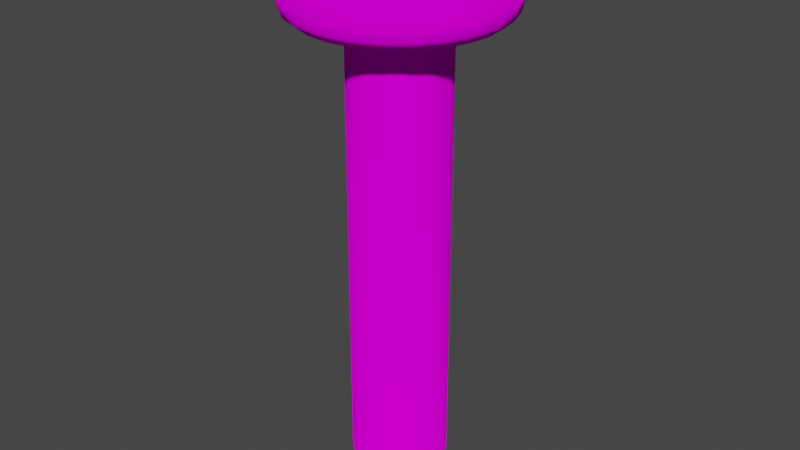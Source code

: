 # Source: Puller.blend  (saved by Blender 2.82.7; exported with 4.5.12 LTS)
import bpy
from mathutils import Matrix  # noqa: F401  (used for matrix-valued properties, if any)

bpy.ops.wm.read_factory_settings(use_empty=True)
scene = bpy.context.scene
scene.name = 'Scene'

# ---- collections
col_collection = bpy.data.collections.new('Collection'); scene.collection.children.link(col_collection)

# ---- images (referenced by path relative to the original .blend; pixels are not part of the script)
import os
ASSET_DIR = os.environ.get("B2B_ASSET_DIR", "")  # directory of the original .blend (textures are referenced by path, not embedded)
HERE = os.path.dirname(os.path.abspath(__file__))  # packed textures are extracted next to this script under _unpacked/

def load_image(name, relpath, width, height, colorspace="sRGB"):
    """Load a texture the original file referenced (path relative to the .blend, or extracted next to this script)."""
    p = next((c for c in (os.path.join(HERE, relpath), os.path.join(ASSET_DIR, relpath)) if relpath and os.path.exists(c)), "")
    if p:
        img = bpy.data.images.load(p, check_existing=True)
        img.name = name
    else:  # same state as the original file: an image datablock whose file is absent (Cycles renders it pink)
        img = bpy.data.images.new(name, width, height)
        img.source = "FILE"
        img.filepath = "//" + (relpath or name)
    img.colorspace_settings.name = colorspace
    return img
img_starwarspinball_png = load_image('StarWarsPinball.png', 'StarWarsPinball.png', 1024, 1024, 'sRGB')

# ---- materials (node trees are filled in below, after node groups)
mat_material_001 = bpy.data.materials.new('Material.001')
mat_material_001.use_transparent_shadow = False

# ---- material node trees
mat_material_001.use_nodes = True; mat_material_001.node_tree.nodes.clear()
_N = mat_material_001.node_tree.nodes; _L = mat_material_001.node_tree.links
n0 = _N.new('ShaderNodeOutputMaterial'); n0.name = 'Material Output'; n0.location = (300, 300)
n1 = _N.new('ShaderNodeBsdfDiffuse'); n1.name = 'Diffuse BSDF'; n1.location = (115, 298)
n1.inputs[1].default_value = 0.5
n2 = _N.new('ShaderNodeTexImage'); n2.name = 'Image Texture'; n2.location = (-176, 328)
n2.image = img_starwarspinball_png
n3 = _N.new('ShaderNodeTexCoord'); n3.name = 'Texture Coordinate'; n3.location = (-395, 329)
_L.new(n1.outputs[0], n0.inputs[0])
_L.new(n2.outputs[0], n1.inputs[0])
_L.new(n3.outputs[2], n2.inputs[0])
n0.is_active_output = True

# ---- world
world_world = bpy.data.worlds.new('World'); scene.world = world_world
world_world.use_nodes = True; world_world.node_tree.nodes.clear()
_N = world_world.node_tree.nodes; _L = world_world.node_tree.links
n0 = _N.new('ShaderNodeOutputWorld'); n0.name = 'World Output'; n0.location = (300, 300)
n1 = _N.new('ShaderNodeBackground'); n1.name = 'Background'; n1.location = (10, 300)
n1.inputs[0].default_value = (0.05088, 0.05088, 0.05088, 1.0)
_L.new(n1.outputs[0], n0.inputs[0])
n0.is_active_output = True
world_world.color = (0.05088, 0.05088, 0.05088)
world_world.use_sun_shadow = False
world_world.sun_shadow_jitter_overblur = 0.0

# ---- meshes
me_cylinder_002 = bpy.data.meshes.new('Cylinder.002')
me_cylinder_002.from_pydata([(-1.863e-09, 0.03948, -0.5), (0.0, 0.1, -0.44), (-9.313e-10, 0.06974, -0.492), (-2.328e-10, 0.09189, -0.47), (0.0, 0.1, 0.44), (0.0, 0.1598, 0.4907), (-5.821e-11, 0.108, 0.4687), (-5.821e-11, 0.1299, 0.4873), (0.01022, 0.03814, -0.5), (0.02588, 0.09659, -0.44), (0.01805, 0.06736, -0.492), (0.02378, 0.08876, -0.47), (0.04135, 0.1543, 0.4907), (0.02588, 0.09659, 0.44), (0.03362, 0.1255, 0.4873), (0.02795, 0.1043, 0.4687), (0.01974, 0.03419, -0.5), (0.05, 0.0866, -0.44), (0.03487, 0.0604, -0.492), (0.04595, 0.07958, -0.47), (0.07989, 0.1384, 0.4907), (0.05, 0.0866, 0.44), (0.06494, 0.1125, 0.4873), (0.054, 0.09354, 0.4687), (0.02792, 0.02792, -0.5), (0.07071, 0.07071, -0.44), (0.04931, 0.04931, -0.492), (0.06498, 0.06498, -0.47), (0.113, 0.113, 0.4907), (0.07071, 0.07071, 0.44), (0.09185, 0.09185, 0.4873), (0.07637, 0.07637, 0.4687), (0.03419, 0.01974, -0.5), (0.0866, 0.05, -0.44), (0.0604, 0.03487, -0.492), (0.07958, 0.04595, -0.47), (0.1384, 0.07989, 0.4907), (0.0866, 0.05, 0.44), (0.1125, 0.06494, 0.4873), (0.09354, 0.054, 0.4687), (0.03814, 0.01022, -0.5), (0.09659, 0.02588, -0.44), (0.06736, 0.01805, -0.492), (0.08876, 0.02378, -0.47), (0.1543, 0.04135, 0.4907), (0.09659, 0.02588, 0.44), (0.1255, 0.03362, 0.4873), (0.1043, 0.02795, 0.4687), (0.03948, -8.382e-09, -0.5), (0.1, 7.55e-09, -0.44), (0.06974, -3.492e-10, -0.492), (0.09189, 5.472e-09, -0.47), (0.1598, 1.206e-08, 0.4907), (0.1, 7.55e-09, 0.44), (0.1299, 9.895e-09, 0.4873), (0.108, 8.207e-09, 0.4687), (0.03814, -0.01022, -0.5), (0.09659, -0.02588, -0.44), (0.06736, -0.01805, -0.492), (0.08876, -0.02378, -0.47), (0.1543, -0.04135, 0.4907), (0.09659, -0.02588, 0.44), (0.1255, -0.03362, 0.4873), (0.1043, -0.02795, 0.4687), (0.03419, -0.01974, -0.5), (0.0866, -0.05, -0.44), (0.0604, -0.03487, -0.492), (0.07958, -0.04595, -0.47), (0.1384, -0.07989, 0.4907), (0.0866, -0.05, 0.44), (0.1125, -0.06494, 0.4873), (0.09354, -0.054, 0.4687), (0.02792, -0.02792, -0.5), (0.07071, -0.07071, -0.44), (0.04931, -0.04931, -0.492), (0.06498, -0.06498, -0.47), (0.113, -0.113, 0.4907), (0.07071, -0.07071, 0.44), (0.09185, -0.09185, 0.4873), (0.07637, -0.07637, 0.4687), (0.01974, -0.03419, -0.5), (0.05, -0.0866, -0.44), (0.03487, -0.0604, -0.492), (0.04595, -0.07958, -0.47), (0.07989, -0.1384, 0.4907), (0.05, -0.0866, 0.44), (0.06494, -0.1125, 0.4873), (0.054, -0.09354, 0.4687), (0.01022, -0.03814, -0.5), (0.02588, -0.09659, -0.44), (0.01805, -0.06736, -0.492), (0.02378, -0.08876, -0.47), (0.04135, -0.1543, 0.4907), (0.02588, -0.09659, 0.44), (0.03362, -0.1255, 0.4873), (0.02795, -0.1043, 0.4687), (1.583e-08, -0.03948, -0.5), (3.894e-08, -0.1, -0.44), (2.742e-08, -0.06974, -0.492), (3.586e-08, -0.09189, -0.47), (6.222e-08, -0.1598, 0.4907), (3.894e-08, -0.1, 0.44), (5.058e-08, -0.1299, 0.4873), (4.197e-08, -0.108, 0.4687), (-0.01022, -0.03814, -0.5), (-0.02588, -0.09659, -0.44), (-0.01805, -0.06736, -0.492), (-0.02378, -0.08876, -0.47), (-0.04135, -0.1543, 0.4907), (-0.02588, -0.09659, 0.44), (-0.03362, -0.1255, 0.4873), (-0.02795, -0.1043, 0.4687), (-0.01974, -0.03419, -0.5), (-0.05, -0.0866, -0.44), (-0.03487, -0.0604, -0.492), (-0.04595, -0.07958, -0.47), (-0.07989, -0.1384, 0.4907), (-0.05, -0.0866, 0.44), (-0.06494, -0.1125, 0.4873), (-0.054, -0.09354, 0.4687), (-0.02792, -0.02792, -0.5), (-0.07071, -0.07071, -0.44), (-0.04931, -0.04931, -0.492), (-0.06498, -0.06498, -0.47), (-0.113, -0.113, 0.4907), (-0.07071, -0.07071, 0.44), (-0.09185, -0.09185, 0.4873), (-0.07637, -0.07637, 0.4687), (-0.03419, -0.01974, -0.5), (-0.0866, -0.05, -0.44), (-0.0604, -0.03487, -0.492), (-0.07958, -0.04595, -0.47), (-0.1384, -0.07989, 0.4907), (-0.0866, -0.05, 0.44), (-0.1125, -0.06494, 0.4873), (-0.09354, -0.054, 0.4687), (-0.03814, -0.01022, -0.5), (-0.09659, -0.02588, -0.44), (-0.06736, -0.01805, -0.492), (-0.08876, -0.02378, -0.47), (-0.1543, -0.04135, 0.4907), (-0.09659, -0.02588, 0.44), (-0.1255, -0.03362, 0.4873), (-0.1043, -0.02795, 0.4687), (-0.03948, -6.519e-09, -0.5), (-0.1, -4.649e-08, -0.44), (-0.06974, -2.648e-08, -0.492), (-0.09189, -4.104e-08, -0.47), (-0.1598, -7.428e-08, 0.4907), (-0.1, -4.649e-08, 0.44), (-0.1299, -6.03e-08, 0.4873), (-0.108, -5.018e-08, 0.4687), (-0.03814, 0.01022, -0.5), (-0.09659, 0.02588, -0.44), (-0.06736, 0.01805, -0.492), (-0.08876, 0.02378, -0.47), (-0.1543, 0.04135, 0.4907), (-0.09659, 0.02588, 0.44), (-0.1255, 0.03362, 0.4873), (-0.1043, 0.02795, 0.4687), (-0.03419, 0.01974, -0.5), (-0.0866, 0.05, -0.44), (-0.0604, 0.03487, -0.492), (-0.07958, 0.04595, -0.47), (-0.1384, 0.07989, 0.4907), (-0.0866, 0.05, 0.44), (-0.1125, 0.06494, 0.4873), (-0.09354, 0.054, 0.4687), (-0.02792, 0.02792, -0.5), (-0.07071, 0.07071, -0.44), (-0.04931, 0.04931, -0.492), (-0.06498, 0.06498, -0.47), (-0.113, 0.113, 0.4907), (-0.07071, 0.07071, 0.44), (-0.09185, 0.09185, 0.4873), (-0.07637, 0.07637, 0.4687), (-0.01974, 0.03419, -0.5), (-0.05, 0.0866, -0.44), (-0.03487, 0.0604, -0.492), (-0.04595, 0.07958, -0.47), (-0.07989, 0.1384, 0.4907), (-0.05, 0.0866, 0.44), (-0.06495, 0.1125, 0.4873), (-0.054, 0.09354, 0.4687), (-0.01022, 0.03814, -0.5), (-0.02588, 0.09659, -0.44), (-0.01805, 0.06736, -0.492), (-0.02378, 0.08876, -0.47), (-0.04135, 0.1543, 0.4907), (-0.02588, 0.09659, 0.44), (-0.03362, 0.1255, 0.4873), (-0.02795, 0.1043, 0.4687), (0.0571, 0.2131, 0.5412), (0.04163, 0.1553, 0.4905), (0.05502, 0.2054, 0.5124), (0.04936, 0.1842, 0.4939), (0.0, 0.1608, 0.4905), (3.142e-09, 0.2206, 0.5412), (5.239e-10, 0.1907, 0.4939), (1.63e-09, 0.2126, 0.5124), (0.1103, 0.1911, 0.5412), (0.08041, 0.1393, 0.4905), (0.1063, 0.1841, 0.5124), (0.09536, 0.1652, 0.4939), (0.156, 0.156, 0.5412), (0.1137, 0.1137, 0.4905), (0.1503, 0.1503, 0.5124), (0.1349, 0.1349, 0.4939), (0.1911, 0.1103, 0.5412), (0.1393, 0.08041, 0.4905), (0.1841, 0.1063, 0.5124), (0.1652, 0.09536, 0.4939), (0.2131, 0.0571, 0.5412), (0.1553, 0.04163, 0.4905), (0.2054, 0.05502, 0.5124), (0.1842, 0.04936, 0.4939), (0.2206, 1.666e-08, 0.5412), (0.1608, 1.214e-08, 0.4905), (0.2126, 1.601e-08, 0.5124), (0.1907, 1.432e-08, 0.4939), (0.2131, -0.0571, 0.5412), (0.1553, -0.04163, 0.4905), (0.2054, -0.05502, 0.5124), (0.1842, -0.04936, 0.4939), (0.1911, -0.1103, 0.5412), (0.1393, -0.08041, 0.4905), (0.1841, -0.1063, 0.5124), (0.1652, -0.09536, 0.4939), (0.156, -0.156, 0.5412), (0.1137, -0.1137, 0.4905), (0.1503, -0.1503, 0.5124), (0.1349, -0.1349, 0.4939), (0.1103, -0.1911, 0.5412), (0.08041, -0.1393, 0.4905), (0.1063, -0.1841, 0.5124), (0.09536, -0.1652, 0.4939), (0.0571, -0.2131, 0.5412), (0.04163, -0.1553, 0.4905), (0.05502, -0.2054, 0.5124), (0.04936, -0.1842, 0.4939), (8.905e-08, -0.2206, 0.5412), (6.263e-08, -0.1608, 0.4905), (8.434e-08, -0.2126, 0.5124), (7.468e-08, -0.1907, 0.4939), (-0.0571, -0.2131, 0.5412), (-0.04163, -0.1553, 0.4905), (-0.05502, -0.2054, 0.5124), (-0.04936, -0.1842, 0.4939), (-0.1103, -0.1911, 0.5412), (-0.08041, -0.1393, 0.4905), (-0.1063, -0.1841, 0.5124), (-0.09536, -0.1652, 0.4939), (-0.156, -0.156, 0.5412), (-0.1137, -0.1137, 0.4905), (-0.1503, -0.1503, 0.5124), (-0.1349, -0.1349, 0.4939), (-0.1911, -0.1103, 0.5412), (-0.1393, -0.08041, 0.4905), (-0.1841, -0.1063, 0.5124), (-0.1652, -0.09536, 0.4939), (-0.2131, -0.0571, 0.5412), (-0.1553, -0.04163, 0.4905), (-0.2054, -0.05502, 0.5124), (-0.1842, -0.04936, 0.4939), (-0.2206, -1.026e-07, 0.5412), (-0.1608, -7.477e-08, 0.4905), (-0.2126, -9.878e-08, 0.5124), (-0.1907, -8.865e-08, 0.4939), (-0.2131, 0.0571, 0.5412), (-0.1553, 0.04163, 0.4905), (-0.2054, 0.05502, 0.5124), (-0.1842, 0.04936, 0.4939), (-0.1911, 0.1103, 0.5412), (-0.1393, 0.08041, 0.4905), (-0.1841, 0.1063, 0.5124), (-0.1652, 0.09536, 0.4939), (-0.156, 0.156, 0.5412), (-0.1137, 0.1137, 0.4905), (-0.1503, 0.1503, 0.5124), (-0.1349, 0.1349, 0.4939), (-0.1103, 0.1911, 0.5412), (-0.08041, 0.1393, 0.4905), (-0.1063, 0.1841, 0.5124), (-0.09536, 0.1652, 0.4939), (-0.0571, 0.2131, 0.5412), (-0.04163, 0.1553, 0.4905), (-0.05502, 0.2054, 0.5124), (-0.04936, 0.1842, 0.4939), (0.04143, 0.1546, 0.6632), (0.0571, 0.2131, 0.6032), (0.04927, 0.1839, 0.6552), (0.055, 0.2053, 0.6332), (6.392e-09, 0.2206, 0.6032), (2.049e-08, 0.1601, 0.6632), (9.546e-09, 0.2125, 0.6332), (1.461e-08, 0.1903, 0.6552), (0.08004, 0.1386, 0.6632), (0.1103, 0.1911, 0.6032), (0.09517, 0.1648, 0.6552), (0.1062, 0.184, 0.6332), (0.1132, 0.1132, 0.6632), (0.156, 0.156, 0.6032), (0.1346, 0.1346, 0.6552), (0.1503, 0.1503, 0.6332), (0.1386, 0.08004, 0.6632), (0.1911, 0.1103, 0.6032), (0.1648, 0.09517, 0.6552), (0.184, 0.1062, 0.6332), (0.1546, 0.04143, 0.6632), (0.2131, 0.0571, 0.6032), (0.1839, 0.04927, 0.6552), (0.2053, 0.055, 0.6332), (0.1601, 2.794e-09, 0.6632), (0.2206, 1.666e-08, 0.6032), (0.1903, 9.721e-09, 0.6552), (0.2125, 1.484e-08, 0.6332), (0.1546, -0.04143, 0.6632), (0.2131, -0.0571, 0.6032), (0.1839, -0.04927, 0.6552), (0.2053, -0.055, 0.6332), (0.1386, -0.08004, 0.6632), (0.1911, -0.1103, 0.6032), (0.1648, -0.09517, 0.6552), (0.184, -0.1062, 0.6332), (0.1132, -0.1132, 0.6632), (0.156, -0.156, 0.6032), (0.1346, -0.1346, 0.6552), (0.1503, -0.1503, 0.6332), (0.08004, -0.1386, 0.6632), (0.1103, -0.1911, 0.6032), (0.09517, -0.1648, 0.6552), (0.1062, -0.184, 0.6332), (0.04143, -0.1546, 0.6632), (0.0571, -0.2131, 0.6032), (0.04927, -0.1839, 0.6552), (0.055, -0.2053, 0.6332), (4.75e-08, -0.1601, 0.6632), (9.23e-08, -0.2206, 0.6032), (7.107e-08, -0.1903, 0.6552), (8.743e-08, -0.2125, 0.6332), (-0.04143, -0.1546, 0.6632), (-0.0571, -0.2131, 0.6032), (-0.04927, -0.1839, 0.6552), (-0.055, -0.2053, 0.6332), (-0.08004, -0.1386, 0.6632), (-0.1103, -0.1911, 0.6032), (-0.09517, -0.1648, 0.6552), (-0.1062, -0.184, 0.6332), (-0.1132, -0.1132, 0.6632), (-0.156, -0.156, 0.6032), (-0.1346, -0.1346, 0.6552), (-0.1503, -0.1503, 0.6332), (-0.1386, -0.08004, 0.6632), (-0.1911, -0.1103, 0.6032), (-0.1648, -0.09517, 0.6552), (-0.184, -0.1062, 0.6332), (-0.1546, -0.04143, 0.6632), (-0.2131, -0.0571, 0.6032), (-0.1839, -0.04927, 0.6552), (-0.2053, -0.055, 0.6332), (-0.1601, -8.009e-08, 0.6632), (-0.2206, -1.026e-07, 0.6032), (-0.1903, -9.139e-08, 0.6552), (-0.2125, -9.965e-08, 0.6332), (-0.1546, 0.04143, 0.6632), (-0.2131, 0.0571, 0.6032), (-0.1839, 0.04927, 0.6552), (-0.2053, 0.055, 0.6332), (-0.1386, 0.08004, 0.6632), (-0.1911, 0.1103, 0.6032), (-0.1648, 0.09517, 0.6552), (-0.184, 0.1062, 0.6332), (-0.1132, 0.1132, 0.6632), (-0.156, 0.156, 0.6032), (-0.1346, 0.1346, 0.6552), (-0.1503, 0.1503, 0.6332), (-0.08005, 0.1386, 0.6632), (-0.1103, 0.1911, 0.6032), (-0.09517, 0.1648, 0.6552), (-0.1063, 0.184, 0.6332), (-0.04143, 0.1546, 0.6632), (-0.0571, 0.2131, 0.6032), (-0.04927, 0.1839, 0.6552), (-0.055, 0.2053, 0.6332)], [], [(189, 1, 185), (12, 201, 20), (20, 205, 28), (36, 205, 209), (36, 213, 44), (52, 213, 217), (52, 221, 60), (60, 225, 68), (68, 229, 76), (76, 233, 84), (84, 237, 92), (100, 237, 241), (108, 241, 245), (116, 245, 249), (116, 253, 124), (132, 253, 257), (132, 261, 140), (140, 265, 148), (148, 269, 156), (164, 269, 273), (172, 273, 277), (180, 277, 281), (77, 81, 73), (180, 285, 188), (5, 193, 12), (4, 9, 1), (220, 321, 224), (117, 121, 113), (157, 161, 153), (13, 17, 9), (21, 25, 17), (61, 65, 57), (101, 105, 97), (141, 145, 137), (181, 185, 177), (45, 49, 41), (85, 89, 81), (125, 129, 121), (165, 169, 161), (29, 33, 25), (69, 73, 65), (188, 196, 5), (109, 113, 105), (149, 153, 145), (192, 292, 289), (53, 57, 49), (93, 97, 89), (133, 137, 129), (173, 177, 169), (37, 41, 33), (280, 381, 284), (252, 353, 256), (224, 325, 228), (312, 296, 360), (200, 289, 297), (256, 357, 260), (228, 329, 232), (200, 301, 204), (284, 292, 197), (260, 361, 264), (232, 333, 236), (204, 305, 208), (264, 365, 268), (236, 337, 240), (208, 309, 212), (268, 369, 272), (240, 341, 244), (212, 313, 216), (272, 373, 276), (244, 345, 248), (216, 317, 220), (276, 377, 280), (248, 349, 252), (9, 3, 1), (3, 10, 2), (10, 0, 2), (13, 6, 15), (15, 7, 14), (14, 5, 12), (17, 11, 9), (19, 10, 11), (18, 8, 10), (13, 23, 21), (15, 22, 23), (22, 12, 20), (25, 19, 17), (27, 18, 19), (26, 16, 18), (29, 23, 31), (31, 22, 30), (22, 28, 30), (33, 27, 25), (35, 26, 27), (26, 32, 24), (37, 31, 39), (39, 30, 38), (38, 28, 36), (41, 35, 33), (43, 34, 35), (42, 32, 34), (37, 47, 45), (39, 46, 47), (38, 44, 46), (49, 43, 41), (51, 42, 43), (50, 40, 42), (45, 55, 53), (55, 46, 54), (54, 44, 52), (57, 51, 49), (59, 50, 51), (58, 48, 50), (61, 55, 63), (63, 54, 62), (54, 60, 62), (65, 59, 57), (59, 66, 58), (66, 56, 58), (61, 71, 69), (63, 70, 71), (62, 68, 70), (73, 67, 65), (75, 66, 67), (74, 64, 66), (69, 79, 77), (71, 78, 79), (70, 76, 78), (81, 75, 73), (75, 82, 74), (74, 80, 72), (77, 87, 85), (87, 78, 86), (86, 76, 84), (89, 83, 81), (91, 82, 83), (90, 80, 82), (85, 95, 93), (87, 94, 95), (86, 92, 94), (97, 91, 89), (91, 98, 90), (98, 88, 90), (93, 103, 101), (103, 94, 102), (94, 100, 102), (97, 107, 99), (99, 106, 98), (98, 104, 96), (101, 111, 109), (111, 102, 110), (102, 108, 110), (113, 107, 105), (115, 106, 107), (114, 104, 106), (109, 119, 117), (111, 118, 119), (110, 116, 118), (121, 115, 113), (115, 122, 114), (114, 120, 112), (117, 127, 125), (127, 118, 126), (118, 124, 126), (129, 123, 121), (131, 122, 123), (130, 120, 122), (125, 135, 133), (127, 134, 135), (126, 132, 134), (137, 131, 129), (131, 138, 130), (138, 128, 130), (133, 143, 141), (135, 142, 143), (134, 140, 142), (145, 139, 137), (139, 146, 138), (146, 136, 138), (141, 151, 149), (151, 142, 150), (150, 140, 148), (153, 147, 145), (147, 154, 146), (154, 144, 146), (157, 151, 159), (159, 150, 158), (150, 156, 158), (161, 155, 153), (155, 162, 154), (162, 152, 154), (157, 167, 165), (159, 166, 167), (166, 156, 164), (169, 163, 161), (163, 170, 162), (162, 168, 160), (165, 175, 173), (167, 174, 175), (166, 172, 174), (177, 171, 169), (179, 170, 171), (178, 168, 170), (173, 183, 181), (183, 174, 182), (182, 172, 180), (185, 179, 177), (187, 178, 179), (186, 176, 178), (189, 183, 191), (191, 182, 190), (190, 180, 188), (1, 187, 185), (3, 186, 187), (2, 184, 186), (189, 6, 4), (191, 7, 6), (190, 5, 7), (196, 195, 193), (198, 194, 195), (199, 192, 194), (201, 195, 203), (203, 194, 202), (194, 200, 202), (201, 207, 205), (207, 202, 206), (202, 204, 206), (205, 211, 209), (207, 210, 211), (206, 208, 210), (209, 215, 213), (211, 214, 215), (210, 212, 214), (217, 215, 219), (215, 218, 219), (214, 216, 218), (217, 223, 221), (219, 222, 223), (218, 220, 222), (225, 223, 227), (223, 226, 227), (226, 220, 224), (225, 231, 229), (231, 226, 230), (226, 228, 230), (233, 231, 235), (235, 230, 234), (234, 228, 232), (233, 239, 237), (235, 238, 239), (234, 236, 238), (241, 239, 243), (243, 238, 242), (238, 240, 242), (245, 243, 247), (243, 246, 247), (242, 244, 246), (245, 251, 249), (247, 250, 251), (246, 248, 250), (249, 255, 253), (251, 254, 255), (250, 252, 254), (253, 259, 257), (259, 254, 258), (254, 256, 258), (257, 263, 261), (263, 258, 262), (258, 260, 262), (265, 263, 267), (267, 262, 266), (262, 264, 266), (265, 271, 269), (271, 266, 270), (266, 268, 270), (269, 275, 273), (271, 274, 275), (270, 272, 274), (277, 275, 279), (279, 274, 278), (274, 276, 278), (277, 283, 281), (283, 278, 282), (278, 280, 282), (281, 287, 285), (287, 282, 286), (282, 284, 286), (285, 198, 196), (287, 199, 198), (286, 197, 199), (292, 291, 289), (294, 290, 291), (295, 288, 290), (289, 299, 297), (291, 298, 299), (298, 288, 296), (297, 303, 301), (299, 302, 303), (298, 300, 302), (301, 307, 305), (307, 302, 306), (306, 300, 304), (305, 311, 309), (307, 310, 311), (306, 308, 310), (313, 311, 315), (315, 310, 314), (314, 308, 312), (317, 315, 319), (315, 318, 319), (314, 316, 318), (317, 323, 321), (319, 322, 323), (318, 320, 322), (325, 323, 327), (327, 322, 326), (326, 320, 324), (325, 331, 329), (327, 330, 331), (326, 328, 330), (329, 335, 333), (331, 334, 335), (330, 332, 334), (337, 335, 339), (339, 334, 338), (338, 332, 336), (337, 343, 341), (343, 338, 342), (338, 340, 342), (341, 347, 345), (347, 342, 346), (342, 344, 346), (345, 351, 349), (351, 346, 350), (346, 348, 350), (349, 355, 353), (355, 350, 354), (354, 348, 352), (353, 359, 357), (359, 354, 358), (358, 352, 356), (361, 359, 363), (363, 358, 362), (362, 356, 360), (365, 363, 367), (363, 366, 367), (362, 364, 366), (365, 371, 369), (367, 370, 371), (366, 368, 370), (369, 375, 373), (371, 374, 375), (370, 372, 374), (377, 375, 379), (375, 378, 379), (378, 372, 376), (377, 383, 381), (383, 378, 382), (382, 376, 380), (292, 383, 294), (294, 382, 295), (295, 380, 293), (56, 88, 120), (189, 4, 1), (12, 193, 201), (20, 201, 205), (36, 28, 205), (36, 209, 213), (52, 44, 213), (52, 217, 221), (60, 221, 225), (68, 225, 229), (76, 229, 233), (84, 233, 237), (100, 92, 237), (108, 100, 241), (116, 108, 245), (116, 249, 253), (132, 124, 253), (132, 257, 261), (140, 261, 265), (148, 265, 269), (164, 156, 269), (172, 164, 273), (180, 172, 277), (77, 85, 81), (180, 281, 285), (5, 196, 193), (4, 13, 9), (220, 317, 321), (117, 125, 121), (157, 165, 161), (13, 21, 17), (21, 29, 25), (61, 69, 65), (101, 109, 105), (141, 149, 145), (181, 189, 185), (45, 53, 49), (85, 93, 89), (125, 133, 129), (165, 173, 169), (29, 37, 33), (69, 77, 73), (188, 285, 196), (109, 117, 113), (149, 157, 153), (192, 197, 292), (53, 61, 57), (93, 101, 97), (133, 141, 137), (173, 181, 177), (37, 45, 41), (280, 377, 381), (252, 349, 353), (224, 321, 325), (296, 288, 293), (293, 380, 376), (376, 372, 368), (368, 364, 376), (364, 360, 376), (360, 356, 352), (352, 348, 344), (344, 340, 336), (336, 332, 328), (328, 324, 320), (320, 316, 312), (312, 308, 304), (304, 300, 296), (296, 293, 360), (293, 376, 360), (360, 352, 344), (344, 336, 328), (328, 320, 312), (312, 304, 296), (360, 344, 328), (328, 312, 360), (200, 192, 289), (256, 353, 357), (228, 325, 329), (200, 297, 301), (284, 381, 292), (260, 357, 361), (232, 329, 333), (204, 301, 305), (264, 361, 365), (236, 333, 337), (208, 305, 309), (268, 365, 369), (240, 337, 341), (212, 309, 313), (272, 369, 373), (244, 341, 345), (216, 313, 317), (276, 373, 377), (248, 345, 349), (9, 11, 3), (3, 11, 10), (10, 8, 0), (13, 4, 6), (15, 6, 7), (14, 7, 5), (17, 19, 11), (19, 18, 10), (18, 16, 8), (13, 15, 23), (15, 14, 22), (22, 14, 12), (25, 27, 19), (27, 26, 18), (26, 24, 16), (29, 21, 23), (31, 23, 22), (22, 20, 28), (33, 35, 27), (35, 34, 26), (26, 34, 32), (37, 29, 31), (39, 31, 30), (38, 30, 28), (41, 43, 35), (43, 42, 34), (42, 40, 32), (37, 39, 47), (39, 38, 46), (38, 36, 44), (49, 51, 43), (51, 50, 42), (50, 48, 40), (45, 47, 55), (55, 47, 46), (54, 46, 44), (57, 59, 51), (59, 58, 50), (58, 56, 48), (61, 53, 55), (63, 55, 54), (54, 52, 60), (65, 67, 59), (59, 67, 66), (66, 64, 56), (61, 63, 71), (63, 62, 70), (62, 60, 68), (73, 75, 67), (75, 74, 66), (74, 72, 64), (69, 71, 79), (71, 70, 78), (70, 68, 76), (81, 83, 75), (75, 83, 82), (74, 82, 80), (77, 79, 87), (87, 79, 78), (86, 78, 76), (89, 91, 83), (91, 90, 82), (90, 88, 80), (85, 87, 95), (87, 86, 94), (86, 84, 92), (97, 99, 91), (91, 99, 98), (98, 96, 88), (93, 95, 103), (103, 95, 94), (94, 92, 100), (97, 105, 107), (99, 107, 106), (98, 106, 104), (101, 103, 111), (111, 103, 102), (102, 100, 108), (113, 115, 107), (115, 114, 106), (114, 112, 104), (109, 111, 119), (111, 110, 118), (110, 108, 116), (121, 123, 115), (115, 123, 122), (114, 122, 120), (117, 119, 127), (127, 119, 118), (118, 116, 124), (129, 131, 123), (131, 130, 122), (130, 128, 120), (125, 127, 135), (127, 126, 134), (126, 124, 132), (137, 139, 131), (131, 139, 138), (138, 136, 128), (133, 135, 143), (135, 134, 142), (134, 132, 140), (145, 147, 139), (139, 147, 146), (146, 144, 136), (141, 143, 151), (151, 143, 142), (150, 142, 140), (153, 155, 147), (147, 155, 154), (154, 152, 144), (157, 149, 151), (159, 151, 150), (150, 148, 156), (161, 163, 155), (155, 163, 162), (162, 160, 152), (157, 159, 167), (159, 158, 166), (166, 158, 156), (169, 171, 163), (163, 171, 170), (162, 170, 168), (165, 167, 175), (167, 166, 174), (166, 164, 172), (177, 179, 171), (179, 178, 170), (178, 176, 168), (173, 175, 183), (183, 175, 174), (182, 174, 172), (185, 187, 179), (187, 186, 178), (186, 184, 176), (189, 181, 183), (191, 183, 182), (190, 182, 180), (1, 3, 187), (3, 2, 186), (2, 0, 184), (189, 191, 6), (191, 190, 7), (190, 188, 5), (196, 198, 195), (198, 199, 194), (199, 197, 192), (201, 193, 195), (203, 195, 194), (194, 192, 200), (201, 203, 207), (207, 203, 202), (202, 200, 204), (205, 207, 211), (207, 206, 210), (206, 204, 208), (209, 211, 215), (211, 210, 214), (210, 208, 212), (217, 213, 215), (215, 214, 218), (214, 212, 216), (217, 219, 223), (219, 218, 222), (218, 216, 220), (225, 221, 223), (223, 222, 226), (226, 222, 220), (225, 227, 231), (231, 227, 226), (226, 224, 228), (233, 229, 231), (235, 231, 230), (234, 230, 228), (233, 235, 239), (235, 234, 238), (234, 232, 236), (241, 237, 239), (243, 239, 238), (238, 236, 240), (245, 241, 243), (243, 242, 246), (242, 240, 244), (245, 247, 251), (247, 246, 250), (246, 244, 248), (249, 251, 255), (251, 250, 254), (250, 248, 252), (253, 255, 259), (259, 255, 254), (254, 252, 256), (257, 259, 263), (263, 259, 258), (258, 256, 260), (265, 261, 263), (267, 263, 262), (262, 260, 264), (265, 267, 271), (271, 267, 266), (266, 264, 268), (269, 271, 275), (271, 270, 274), (270, 268, 272), (277, 273, 275), (279, 275, 274), (274, 272, 276), (277, 279, 283), (283, 279, 278), (278, 276, 280), (281, 283, 287), (287, 283, 282), (282, 280, 284), (285, 287, 198), (287, 286, 199), (286, 284, 197), (292, 294, 291), (294, 295, 290), (295, 293, 288), (289, 291, 299), (291, 290, 298), (298, 290, 288), (297, 299, 303), (299, 298, 302), (298, 296, 300), (301, 303, 307), (307, 303, 302), (306, 302, 300), (305, 307, 311), (307, 306, 310), (306, 304, 308), (313, 309, 311), (315, 311, 310), (314, 310, 308), (317, 313, 315), (315, 314, 318), (314, 312, 316), (317, 319, 323), (319, 318, 322), (318, 316, 320), (325, 321, 323), (327, 323, 322), (326, 322, 320), (325, 327, 331), (327, 326, 330), (326, 324, 328), (329, 331, 335), (331, 330, 334), (330, 328, 332), (337, 333, 335), (339, 335, 334), (338, 334, 332), (337, 339, 343), (343, 339, 338), (338, 336, 340), (341, 343, 347), (347, 343, 342), (342, 340, 344), (345, 347, 351), (351, 347, 346), (346, 344, 348), (349, 351, 355), (355, 351, 350), (354, 350, 348), (353, 355, 359), (359, 355, 354), (358, 354, 352), (361, 357, 359), (363, 359, 358), (362, 358, 356), (365, 361, 363), (363, 362, 366), (362, 360, 364), (365, 367, 371), (367, 366, 370), (366, 364, 368), (369, 371, 375), (371, 370, 374), (370, 368, 372), (377, 373, 375), (375, 374, 378), (378, 374, 372), (377, 379, 383), (383, 379, 378), (382, 378, 376), (292, 381, 383), (294, 383, 382), (295, 382, 380), (184, 0, 8), (8, 16, 184), (16, 24, 184), (24, 32, 40), (40, 48, 56), (56, 64, 88), (64, 72, 88), (72, 80, 88), (88, 96, 104), (104, 112, 88), (112, 120, 88), (120, 128, 136), (136, 144, 152), (152, 160, 168), (168, 176, 152), (176, 184, 152), (24, 40, 56), (120, 136, 184), (136, 152, 184), (184, 24, 120), (24, 56, 120)])
me_cylinder_002.polygons.foreach_set('use_smooth', [True] * 764)
_uv = me_cylinder_002.uv_layers.new(name='UVMap')
_uv.uv.foreach_set('vector', [0.8761, 0.3325, 0.8744, 0.3148, 0.8761, 0.3148, 0.913, 0.3337, 0.9113, 0.3337, 0.9113, 0.3337, 0.9113, 0.3337, 0.9096, 0.3337, 0.9096, 0.3337, 0.908, 0.3337, 0.9096, 0.3337, 0.908, 0.3337, 0.908, 0.3337, 0.9063, 0.3337, 0.9063, 0.3337, 0.9046, 0.3337, 0.9063, 0.3337, 0.9046, 0.3337, 0.9046, 0.3337, 0.9029, 0.3337, 0.9029, 0.3337, 0.9029, 0.3337, 0.9012, 0.3337, 0.9012, 0.3337, 0.9012, 0.3337, 0.8996, 0.3337, 0.8996, 0.3337, 0.8996, 0.3337, 0.8979, 0.3337, 0.8979, 0.3337, 0.8979, 0.3337, 0.8962, 0.3337, 0.8962, 0.3337, 0.8945, 0.3337, 0.8962, 0.3337, 0.8945, 0.3337, 0.8929, 0.3337, 0.8945, 0.3337, 0.8929, 0.3337, 0.8912, 0.3337, 0.8929, 0.3337, 0.8912, 0.3337, 0.8912, 0.3337, 0.8895, 0.3337, 0.8895, 0.3337, 0.8878, 0.3337, 0.8895, 0.3337, 0.8878, 0.3337, 0.8878, 0.3337, 0.8861, 0.3337, 0.8861, 0.3337, 0.8861, 0.3337, 0.8845, 0.3337, 0.8845, 0.3337, 0.8845, 0.3337, 0.8828, 0.3337, 0.8828, 0.3337, 0.8811, 0.3337, 0.8828, 0.3337, 0.8811, 0.3337, 0.8794, 0.3337, 0.8811, 0.3337, 0.8794, 0.3337, 0.8777, 0.3337, 0.8794, 0.3337, 0.8777, 0.3337, 0.8996, 0.3325, 0.8979, 0.3148, 0.8996, 0.3148, 0.8777, 0.3337, 0.8761, 0.3337, 0.8761, 0.3337, 0.9147, 0.3337, 0.913, 0.3337, 0.913, 0.3337, 0.9147, 0.3325, 0.913, 0.3148, 0.9147, 0.3148, 0.9029, 0.3337, 0.9012, 0.3337, 0.9012, 0.3337, 0.8912, 0.3325, 0.8895, 0.3148, 0.8912, 0.3148, 0.8828, 0.3325, 0.8811, 0.3148, 0.8828, 0.3148, 0.913, 0.3325, 0.9113, 0.3148, 0.913, 0.3148, 0.9113, 0.3325, 0.9096, 0.3148, 0.9113, 0.3148, 0.9029, 0.3325, 0.9012, 0.3148, 0.9029, 0.3148, 0.8945, 0.3325, 0.8929, 0.3148, 0.8945, 0.3148, 0.8861, 0.3325, 0.8845, 0.3148, 0.8861, 0.3148, 0.8777, 0.3325, 0.8761, 0.3148, 0.8777, 0.3148, 0.9063, 0.3325, 0.9046, 0.3148, 0.9063, 0.3148, 0.8979, 0.3325, 0.8962, 0.3148, 0.8979, 0.3148, 0.8895, 0.3325, 0.8878, 0.3148, 0.8895, 0.3148, 0.8811, 0.3325, 0.8794, 0.3148, 0.8811, 0.3148, 0.9096, 0.3325, 0.908, 0.3148, 0.9096, 0.3148, 0.9012, 0.3325, 0.8996, 0.3148, 0.9012, 0.3148, 0.8761, 0.3337, 0.8744, 0.3337, 0.8744, 0.3337, 0.8929, 0.3325, 0.8912, 0.3148, 0.8929, 0.3148, 0.8845, 0.3325, 0.8828, 0.3148, 0.8845, 0.3148, 0.913, 0.3337, 0.9147, 0.3337, 0.913, 0.3337, 0.9046, 0.3325, 0.9029, 0.3148, 0.9046, 0.3148, 0.8962, 0.3325, 0.8945, 0.3148, 0.8962, 0.3148, 0.8878, 0.3325, 0.8861, 0.3148, 0.8878, 0.3148, 0.8794, 0.3325, 0.8777, 0.3148, 0.8794, 0.3148, 0.908, 0.3325, 0.9063, 0.3148, 0.908, 0.3148, 0.8777, 0.3337, 0.8761, 0.3337, 0.8761, 0.3337, 0.8895, 0.3337, 0.8878, 0.3337, 0.8878, 0.3337, 0.9012, 0.3337, 0.8996, 0.3337, 0.8996, 0.3337, 0.8915, 0.3035, 0.888, 0.3096, 0.8774, 0.3035, 0.9113, 0.3337, 0.913, 0.3337, 0.9113, 0.3337, 0.8878, 0.3337, 0.8861, 0.3337, 0.8861, 0.3337, 0.8996, 0.3337, 0.8979, 0.3337, 0.8979, 0.3337, 0.9113, 0.3337, 0.9096, 0.3337, 0.9096, 0.3337, 0.8761, 0.3337, 0.8744, 0.3337, 0.8744, 0.3337, 0.8861, 0.3337, 0.8845, 0.3337, 0.8845, 0.3337, 0.8979, 0.3337, 0.8962, 0.3337, 0.8962, 0.3337, 0.9096, 0.3337, 0.908, 0.3337, 0.908, 0.3337, 0.8845, 0.3337, 0.8828, 0.3337, 0.8828, 0.3337, 0.8962, 0.3337, 0.8945, 0.3337, 0.8945, 0.3337, 0.908, 0.3337, 0.9063, 0.3337, 0.9063, 0.3337, 0.8828, 0.3337, 0.8811, 0.3337, 0.8811, 0.3337, 0.8945, 0.3337, 0.8929, 0.3337, 0.8929, 0.3337, 0.9063, 0.3337, 0.9046, 0.3337, 0.9046, 0.3337, 0.8811, 0.3337, 0.8794, 0.3337, 0.8794, 0.3337, 0.8929, 0.3337, 0.8912, 0.3337, 0.8912, 0.3337, 0.9046, 0.3337, 0.9029, 0.3337, 0.9029, 0.3337, 0.8794, 0.3337, 0.8777, 0.3337, 0.8777, 0.3337, 0.8912, 0.3337, 0.8895, 0.3337, 0.8895, 0.3337, 0.913, 0.3148, 0.9146, 0.3142, 0.9147, 0.3148, 0.9146, 0.3142, 0.9133, 0.3136, 0.9144, 0.3136, 0.9064, 0.31, 0.9046, 0.3073, 0.9046, 0.3102, 0.913, 0.3325, 0.9147, 0.3331, 0.913, 0.3331, 0.913, 0.3331, 0.9147, 0.3337, 0.913, 0.3337, 0.913, 0.3337, 0.9147, 0.3337, 0.913, 0.3337, 0.9113, 0.3148, 0.9129, 0.3142, 0.913, 0.3148, 0.9114, 0.3142, 0.9127, 0.3136, 0.9129, 0.3142, 0.908, 0.3093, 0.9056, 0.3072, 0.9064, 0.31, 0.913, 0.3325, 0.9113, 0.3331, 0.9113, 0.3325, 0.913, 0.3331, 0.9113, 0.3337, 0.9113, 0.3331, 0.9113, 0.3337, 0.913, 0.3337, 0.9113, 0.3337, 0.9096, 0.3148, 0.9113, 0.3142, 0.9113, 0.3148, 0.9097, 0.3142, 0.9111, 0.3136, 0.9113, 0.3142, 0.9094, 0.3083, 0.9065, 0.3068, 0.908, 0.3093, 0.9096, 0.3325, 0.9113, 0.3331, 0.9096, 0.3331, 0.9096, 0.3331, 0.9113, 0.3337, 0.9096, 0.3337, 0.9113, 0.3337, 0.9096, 0.3337, 0.9096, 0.3337, 0.908, 0.3148, 0.9096, 0.3142, 0.9096, 0.3148, 0.908, 0.3142, 0.9094, 0.3136, 0.9096, 0.3142, 0.9094, 0.3083, 0.9079, 0.3054, 0.9073, 0.3062, 0.908, 0.3325, 0.9096, 0.3331, 0.908, 0.3331, 0.908, 0.3331, 0.9096, 0.3337, 0.908, 0.3337, 0.908, 0.3337, 0.9096, 0.3337, 0.908, 0.3337, 0.9063, 0.3148, 0.9079, 0.3142, 0.908, 0.3148, 0.9064, 0.3142, 0.9077, 0.3136, 0.9079, 0.3142, 0.9111, 0.3052, 0.9079, 0.3054, 0.9104, 0.3069, 0.908, 0.3325, 0.9063, 0.3331, 0.9063, 0.3325, 0.908, 0.3331, 0.9063, 0.3337, 0.9063, 0.3331, 0.908, 0.3337, 0.9063, 0.3337, 0.9063, 0.3337, 0.9046, 0.3148, 0.9062, 0.3142, 0.9063, 0.3148, 0.9047, 0.3142, 0.906, 0.3136, 0.9062, 0.3142, 0.9113, 0.3035, 0.9083, 0.3045, 0.9111, 0.3052, 0.9063, 0.3325, 0.9046, 0.3331, 0.9046, 0.3325, 0.9046, 0.3331, 0.9063, 0.3337, 0.9046, 0.3337, 0.9046, 0.3337, 0.9063, 0.3337, 0.9046, 0.3337, 0.9029, 0.3148, 0.9045, 0.3142, 0.9046, 0.3148, 0.903, 0.3142, 0.9044, 0.3136, 0.9045, 0.3142, 0.9111, 0.3017, 0.9084, 0.3035, 0.9113, 0.3035, 0.9029, 0.3325, 0.9046, 0.3331, 0.9029, 0.3331, 0.9029, 0.3331, 0.9046, 0.3337, 0.9029, 0.3337, 0.9046, 0.3337, 0.9029, 0.3337, 0.9029, 0.3337, 0.9012, 0.3148, 0.9029, 0.3142, 0.9029, 0.3148, 0.9029, 0.3142, 0.9015, 0.3136, 0.9027, 0.3136, 0.9104, 0.3001, 0.9083, 0.3025, 0.9111, 0.3017, 0.9029, 0.3325, 0.9012, 0.3331, 0.9012, 0.3325, 0.9029, 0.3331, 0.9012, 0.3337, 0.9012, 0.3331, 0.9029, 0.3337, 0.9012, 0.3337, 0.9012, 0.3337, 0.8996, 0.3148, 0.9012, 0.3142, 0.9012, 0.3148, 0.8996, 0.3142, 0.901, 0.3136, 0.9012, 0.3142, 0.9094, 0.2987, 0.9079, 0.3016, 0.9104, 0.3001, 0.9012, 0.3325, 0.8996, 0.3331, 0.8996, 0.3325, 0.9012, 0.3331, 0.8996, 0.3337, 0.8996, 0.3331, 0.9012, 0.3337, 0.8996, 0.3337, 0.8996, 0.3337, 0.8979, 0.3148, 0.8995, 0.3142, 0.8996, 0.3148, 0.8995, 0.3142, 0.8981, 0.3136, 0.8993, 0.3136, 0.9094, 0.2987, 0.9065, 0.3002, 0.9073, 0.3008, 0.8996, 0.3325, 0.8979, 0.3331, 0.8979, 0.3325, 0.8979, 0.3331, 0.8996, 0.3337, 0.8979, 0.3337, 0.8979, 0.3337, 0.8996, 0.3337, 0.8979, 0.3337, 0.8962, 0.3148, 0.8978, 0.3142, 0.8979, 0.3148, 0.8963, 0.3142, 0.8976, 0.3136, 0.8978, 0.3142, 0.9064, 0.297, 0.9065, 0.3002, 0.908, 0.2976, 0.8979, 0.3325, 0.8962, 0.3331, 0.8962, 0.3325, 0.8979, 0.3331, 0.8962, 0.3337, 0.8962, 0.3331, 0.8979, 0.3337, 0.8962, 0.3337, 0.8962, 0.3337, 0.8945, 0.3148, 0.8961, 0.3142, 0.8962, 0.3148, 0.8961, 0.3142, 0.8948, 0.3136, 0.896, 0.3136, 0.9046, 0.2967, 0.9056, 0.2998, 0.9064, 0.297, 0.8962, 0.3325, 0.8945, 0.3331, 0.8945, 0.3325, 0.8945, 0.3331, 0.8962, 0.3337, 0.8945, 0.3337, 0.8962, 0.3337, 0.8945, 0.3337, 0.8945, 0.3337, 0.8945, 0.3148, 0.8929, 0.3142, 0.8945, 0.3142, 0.8945, 0.3142, 0.8931, 0.3136, 0.8943, 0.3136, 0.9046, 0.2967, 0.9036, 0.2998, 0.9046, 0.2997, 0.8945, 0.3325, 0.8929, 0.3331, 0.8929, 0.3325, 0.8929, 0.3331, 0.8945, 0.3337, 0.8929, 0.3337, 0.8945, 0.3337, 0.8929, 0.3337, 0.8929, 0.3337, 0.8912, 0.3148, 0.8928, 0.3142, 0.8929, 0.3148, 0.8912, 0.3142, 0.8926, 0.3136, 0.8928, 0.3142, 0.9012, 0.2976, 0.9036, 0.2998, 0.9029, 0.297, 0.8929, 0.3325, 0.8912, 0.3331, 0.8912, 0.3325, 0.8929, 0.3331, 0.8912, 0.3337, 0.8912, 0.3331, 0.8929, 0.3337, 0.8912, 0.3337, 0.8912, 0.3337, 0.8895, 0.3148, 0.8911, 0.3142, 0.8912, 0.3148, 0.8911, 0.3142, 0.8897, 0.3136, 0.8909, 0.3136, 0.9012, 0.2976, 0.9019, 0.3008, 0.9027, 0.3002, 0.8912, 0.3325, 0.8895, 0.3331, 0.8895, 0.3325, 0.8895, 0.3331, 0.8912, 0.3337, 0.8895, 0.3337, 0.8912, 0.3337, 0.8895, 0.3337, 0.8895, 0.3337, 0.8878, 0.3148, 0.8894, 0.3142, 0.8895, 0.3148, 0.8879, 0.3142, 0.8892, 0.3136, 0.8894, 0.3142, 0.8988, 0.3001, 0.9019, 0.3008, 0.8998, 0.2987, 0.8895, 0.3325, 0.8878, 0.3331, 0.8878, 0.3325, 0.8895, 0.3331, 0.8878, 0.3337, 0.8878, 0.3331, 0.8895, 0.3337, 0.8878, 0.3337, 0.8878, 0.3337, 0.8861, 0.3148, 0.8877, 0.3142, 0.8878, 0.3148, 0.8877, 0.3142, 0.8864, 0.3136, 0.8876, 0.3136, 0.8981, 0.3017, 0.9013, 0.3016, 0.8988, 0.3001, 0.8878, 0.3325, 0.8861, 0.3331, 0.8861, 0.3325, 0.8878, 0.3331, 0.8861, 0.3337, 0.8861, 0.3331, 0.8878, 0.3337, 0.8861, 0.3337, 0.8861, 0.3337, 0.8845, 0.3148, 0.8861, 0.3142, 0.8861, 0.3148, 0.8861, 0.3142, 0.8847, 0.3136, 0.8859, 0.3136, 0.8979, 0.3035, 0.9009, 0.3025, 0.8981, 0.3017, 0.8861, 0.3325, 0.8845, 0.3331, 0.8845, 0.3325, 0.8845, 0.3331, 0.8861, 0.3337, 0.8845, 0.3337, 0.8845, 0.3337, 0.8861, 0.3337, 0.8845, 0.3337, 0.8828, 0.3148, 0.8844, 0.3142, 0.8845, 0.3148, 0.8844, 0.3142, 0.883, 0.3136, 0.8842, 0.3136, 0.8981, 0.3052, 0.9008, 0.3035, 0.8979, 0.3035, 0.8828, 0.3325, 0.8845, 0.3331, 0.8828, 0.3331, 0.8828, 0.3331, 0.8845, 0.3337, 0.8828, 0.3337, 0.8845, 0.3337, 0.8828, 0.3337, 0.8828, 0.3337, 0.8811, 0.3148, 0.8827, 0.3142, 0.8828, 0.3148, 0.8827, 0.3142, 0.8814, 0.3136, 0.8825, 0.3136, 0.8988, 0.3069, 0.9009, 0.3045, 0.8981, 0.3052, 0.8828, 0.3325, 0.8811, 0.3331, 0.8811, 0.3325, 0.8828, 0.3331, 0.8811, 0.3337, 0.8811, 0.3331, 0.8811, 0.3337, 0.8828, 0.3337, 0.8811, 0.3337, 0.8794, 0.3148, 0.881, 0.3142, 0.8811, 0.3148, 0.881, 0.3142, 0.8797, 0.3136, 0.8808, 0.3136, 0.8988, 0.3069, 0.9019, 0.3062, 0.9013, 0.3054, 0.8811, 0.3325, 0.8794, 0.3331, 0.8794, 0.3325, 0.8811, 0.3331, 0.8794, 0.3337, 0.8794, 0.3331, 0.8811, 0.3337, 0.8794, 0.3337, 0.8794, 0.3337, 0.8777, 0.3148, 0.8794, 0.3142, 0.8794, 0.3148, 0.8778, 0.3142, 0.8792, 0.3136, 0.8794, 0.3142, 0.9012, 0.3093, 0.9019, 0.3062, 0.8998, 0.3083, 0.8794, 0.3325, 0.8777, 0.3331, 0.8777, 0.3325, 0.8777, 0.3331, 0.8794, 0.3337, 0.8777, 0.3337, 0.8777, 0.3337, 0.8794, 0.3337, 0.8777, 0.3337, 0.8761, 0.3148, 0.8777, 0.3142, 0.8777, 0.3148, 0.8761, 0.3142, 0.8775, 0.3136, 0.8777, 0.3142, 0.9029, 0.31, 0.9027, 0.3068, 0.9012, 0.3093, 0.8761, 0.3325, 0.8777, 0.3331, 0.8761, 0.3331, 0.8761, 0.3331, 0.8777, 0.3337, 0.8761, 0.3337, 0.8761, 0.3337, 0.8777, 0.3337, 0.8761, 0.3337, 0.8744, 0.3148, 0.876, 0.3142, 0.8761, 0.3148, 0.8745, 0.3142, 0.8758, 0.3136, 0.876, 0.3142, 0.9046, 0.3102, 0.9036, 0.3072, 0.9029, 0.31, 0.8761, 0.3325, 0.8743, 0.3331, 0.8744, 0.3325, 0.8761, 0.3331, 0.8744, 0.3337, 0.8743, 0.3331, 0.8761, 0.3337, 0.8744, 0.3337, 0.8744, 0.3337, 0.9147, 0.3337, 0.913, 0.3337, 0.913, 0.3337, 0.9147, 0.3337, 0.913, 0.3337, 0.913, 0.3337, 0.9146, 0.3337, 0.913, 0.3337, 0.913, 0.3337, 0.9113, 0.3337, 0.913, 0.3337, 0.9113, 0.3337, 0.9113, 0.3337, 0.913, 0.3337, 0.9113, 0.3337, 0.913, 0.3337, 0.9113, 0.3337, 0.9113, 0.3337, 0.9113, 0.3337, 0.9096, 0.3337, 0.9096, 0.3337, 0.9096, 0.3337, 0.9113, 0.3337, 0.9096, 0.3337, 0.9113, 0.3337, 0.9096, 0.3337, 0.9096, 0.3337, 0.9096, 0.3337, 0.908, 0.3337, 0.908, 0.3337, 0.9096, 0.3337, 0.908, 0.3337, 0.908, 0.3337, 0.9096, 0.3337, 0.908, 0.3337, 0.908, 0.3337, 0.908, 0.3337, 0.9063, 0.3337, 0.9063, 0.3337, 0.908, 0.3337, 0.9063, 0.3337, 0.9063, 0.3337, 0.908, 0.3337, 0.9063, 0.3337, 0.9063, 0.3337, 0.9046, 0.3337, 0.9063, 0.3337, 0.9046, 0.3337, 0.9063, 0.3337, 0.9046, 0.3337, 0.9046, 0.3337, 0.9063, 0.3337, 0.9046, 0.3337, 0.9046, 0.3337, 0.9046, 0.3337, 0.9029, 0.3337, 0.9029, 0.3337, 0.9046, 0.3337, 0.9029, 0.3337, 0.9029, 0.3337, 0.9046, 0.3337, 0.9029, 0.3337, 0.9029, 0.3337, 0.9012, 0.3337, 0.9029, 0.3337, 0.9012, 0.3337, 0.9029, 0.3337, 0.9012, 0.3337, 0.9012, 0.3337, 0.9012, 0.3337, 0.9029, 0.3337, 0.9012, 0.3337, 0.9012, 0.3337, 0.8996, 0.3337, 0.8996, 0.3337, 0.8996, 0.3337, 0.9012, 0.3337, 0.8996, 0.3337, 0.9012, 0.3337, 0.8996, 0.3337, 0.8996, 0.3337, 0.8979, 0.3337, 0.8996, 0.3337, 0.8979, 0.3337, 0.8979, 0.3337, 0.8996, 0.3337, 0.8979, 0.3337, 0.8979, 0.3337, 0.8996, 0.3337, 0.8979, 0.3337, 0.8979, 0.3337, 0.8962, 0.3337, 0.8962, 0.3337, 0.8979, 0.3337, 0.8962, 0.3337, 0.8962, 0.3337, 0.8979, 0.3337, 0.8962, 0.3337, 0.8962, 0.3337, 0.8945, 0.3337, 0.8962, 0.3337, 0.8945, 0.3337, 0.8945, 0.3337, 0.8962, 0.3337, 0.8945, 0.3337, 0.8962, 0.3337, 0.8945, 0.3337, 0.8945, 0.3337, 0.8929, 0.3337, 0.8945, 0.3337, 0.8929, 0.3337, 0.8945, 0.3337, 0.8929, 0.3337, 0.8929, 0.3337, 0.8945, 0.3337, 0.8929, 0.3337, 0.8929, 0.3337, 0.8929, 0.3337, 0.8912, 0.3337, 0.8912, 0.3337, 0.8929, 0.3337, 0.8912, 0.3337, 0.8912, 0.3337, 0.8929, 0.3337, 0.8912, 0.3337, 0.8912, 0.3337, 0.8912, 0.3337, 0.8895, 0.3337, 0.8895, 0.3337, 0.8912, 0.3337, 0.8895, 0.3337, 0.8895, 0.3337, 0.8912, 0.3337, 0.8895, 0.3337, 0.8895, 0.3337, 0.8895, 0.3337, 0.8878, 0.3337, 0.8878, 0.3337, 0.8878, 0.3337, 0.8895, 0.3337, 0.8878, 0.3337, 0.8895, 0.3337, 0.8878, 0.3337, 0.8878, 0.3337, 0.8878, 0.3337, 0.8861, 0.3337, 0.8861, 0.3337, 0.8861, 0.3337, 0.8878, 0.3337, 0.8861, 0.3337, 0.8878, 0.3337, 0.8861, 0.3337, 0.8861, 0.3337, 0.8845, 0.3337, 0.8861, 0.3337, 0.8845, 0.3337, 0.8845, 0.3337, 0.8861, 0.3337, 0.8845, 0.3337, 0.8861, 0.3337, 0.8845, 0.3337, 0.8845, 0.3337, 0.8845, 0.3337, 0.8828, 0.3337, 0.8828, 0.3337, 0.8828, 0.3337, 0.8845, 0.3337, 0.8828, 0.3337, 0.8845, 0.3337, 0.8828, 0.3337, 0.8828, 0.3337, 0.8828, 0.3337, 0.8811, 0.3337, 0.8811, 0.3337, 0.8828, 0.3337, 0.8811, 0.3337, 0.8811, 0.3337, 0.8828, 0.3337, 0.8811, 0.3337, 0.8811, 0.3337, 0.8794, 0.3337, 0.8811, 0.3337, 0.8794, 0.3337, 0.8794, 0.3337, 0.8811, 0.3337, 0.8794, 0.3337, 0.8811, 0.3337, 0.8794, 0.3337, 0.8794, 0.3337, 0.8794, 0.3337, 0.8777, 0.3337, 0.8777, 0.3337, 0.8777, 0.3337, 0.8794, 0.3337, 0.8777, 0.3337, 0.8794, 0.3337, 0.8777, 0.3337, 0.8777, 0.3337, 0.8777, 0.3337, 0.8761, 0.3337, 0.8761, 0.3337, 0.8761, 0.3337, 0.8777, 0.3337, 0.8761, 0.3337, 0.8777, 0.3337, 0.8761, 0.3337, 0.8761, 0.3337, 0.8761, 0.3337, 0.8744, 0.3337, 0.8744, 0.3337, 0.8761, 0.3337, 0.8744, 0.3337, 0.8744, 0.3337, 0.8761, 0.3337, 0.8744, 0.3337, 0.8744, 0.3337, 0.9147, 0.3337, 0.913, 0.3337, 0.913, 0.3337, 0.9146, 0.3337, 0.9131, 0.3337, 0.913, 0.3337, 0.8845, 0.3118, 0.8863, 0.3103, 0.8866, 0.3115, 0.913, 0.3337, 0.9114, 0.3337, 0.9113, 0.3337, 0.913, 0.3337, 0.9114, 0.3337, 0.9114, 0.3337, 0.8886, 0.3107, 0.8863, 0.3103, 0.888, 0.3096, 0.9113, 0.3337, 0.9097, 0.3337, 0.9096, 0.3337, 0.9113, 0.3337, 0.9098, 0.3337, 0.9097, 0.3337, 0.8886, 0.3107, 0.8894, 0.3085, 0.8904, 0.3094, 0.9096, 0.3337, 0.908, 0.3337, 0.908, 0.3337, 0.908, 0.3337, 0.9095, 0.3337, 0.9081, 0.3337, 0.8917, 0.3077, 0.8894, 0.3085, 0.8905, 0.307, 0.908, 0.3337, 0.9063, 0.3337, 0.9063, 0.3337, 0.9079, 0.3337, 0.9064, 0.3337, 0.9063, 0.3337, 0.8917, 0.3077, 0.8912, 0.3053, 0.8925, 0.3056, 0.9046, 0.3337, 0.9063, 0.3337, 0.9046, 0.3337, 0.9046, 0.3337, 0.9062, 0.3337, 0.9047, 0.3337, 0.8928, 0.3035, 0.8912, 0.3053, 0.8915, 0.3035, 0.9029, 0.3337, 0.9046, 0.3337, 0.903, 0.3337, 0.9046, 0.3337, 0.903, 0.3337, 0.903, 0.3337, 0.8928, 0.3035, 0.8912, 0.3017, 0.8925, 0.3013, 0.9029, 0.3337, 0.9013, 0.3337, 0.9012, 0.3337, 0.9029, 0.3337, 0.9014, 0.3337, 0.9013, 0.3337, 0.8925, 0.3013, 0.8905, 0.3, 0.8917, 0.2993, 0.8996, 0.3337, 0.9012, 0.3337, 0.8996, 0.3337, 0.8996, 0.3337, 0.9011, 0.3337, 0.8997, 0.3337, 0.8904, 0.2976, 0.8905, 0.3, 0.8894, 0.2985, 0.8996, 0.3337, 0.8979, 0.3337, 0.8979, 0.3337, 0.8995, 0.3337, 0.898, 0.3337, 0.8979, 0.3337, 0.8904, 0.2976, 0.888, 0.2974, 0.8886, 0.2963, 0.8979, 0.3337, 0.8962, 0.3337, 0.8962, 0.3337, 0.8979, 0.3337, 0.8963, 0.3337, 0.8962, 0.3337, 0.8886, 0.2963, 0.8863, 0.2967, 0.8866, 0.2954, 0.8945, 0.3337, 0.8962, 0.3337, 0.8946, 0.3337, 0.8946, 0.3337, 0.8961, 0.3337, 0.8946, 0.3337, 0.8845, 0.2951, 0.8863, 0.2967, 0.8845, 0.2965, 0.8945, 0.3337, 0.8929, 0.3337, 0.8929, 0.3337, 0.8929, 0.3337, 0.8944, 0.3337, 0.893, 0.3337, 0.8845, 0.2951, 0.8826, 0.2967, 0.8823, 0.2954, 0.8929, 0.3337, 0.8912, 0.3337, 0.8912, 0.3337, 0.8912, 0.3337, 0.8927, 0.3337, 0.8913, 0.3337, 0.8823, 0.2954, 0.8809, 0.2974, 0.8803, 0.2963, 0.8912, 0.3337, 0.8895, 0.3337, 0.8895, 0.3337, 0.8895, 0.3337, 0.8911, 0.3337, 0.8896, 0.3337, 0.8803, 0.2963, 0.8795, 0.2985, 0.8786, 0.2976, 0.8895, 0.3337, 0.8878, 0.3337, 0.8878, 0.3337, 0.8878, 0.3337, 0.8894, 0.3337, 0.8879, 0.3337, 0.8772, 0.2993, 0.8795, 0.2985, 0.8784, 0.3, 0.8878, 0.3337, 0.8862, 0.3337, 0.8861, 0.3337, 0.8862, 0.3337, 0.8877, 0.3337, 0.8863, 0.3337, 0.8764, 0.3013, 0.8784, 0.3, 0.8777, 0.3017, 0.8845, 0.3337, 0.8861, 0.3337, 0.8845, 0.3337, 0.8845, 0.3337, 0.886, 0.3337, 0.8846, 0.3337, 0.8761, 0.3035, 0.8777, 0.3017, 0.8774, 0.3035, 0.8828, 0.3337, 0.8844, 0.3337, 0.8828, 0.3337, 0.8844, 0.3337, 0.8829, 0.3337, 0.8828, 0.3337, 0.8761, 0.3035, 0.8777, 0.3053, 0.8764, 0.3056, 0.8828, 0.3337, 0.8811, 0.3337, 0.8811, 0.3337, 0.8827, 0.3337, 0.8812, 0.3337, 0.8811, 0.3337, 0.8764, 0.3056, 0.8784, 0.307, 0.8772, 0.3077, 0.8811, 0.3337, 0.8795, 0.3337, 0.8794, 0.3337, 0.8811, 0.3337, 0.8795, 0.3337, 0.8795, 0.3337, 0.8772, 0.3077, 0.8795, 0.3085, 0.8786, 0.3094, 0.8777, 0.3337, 0.8794, 0.3337, 0.8778, 0.3337, 0.8794, 0.3337, 0.8779, 0.3337, 0.8778, 0.3337, 0.8803, 0.3107, 0.8795, 0.3085, 0.8809, 0.3096, 0.8777, 0.3337, 0.8761, 0.3337, 0.8761, 0.3337, 0.8761, 0.3337, 0.8776, 0.3337, 0.8762, 0.3337, 0.8823, 0.3115, 0.8809, 0.3096, 0.8826, 0.3103, 0.8744, 0.3337, 0.876, 0.3337, 0.8744, 0.3337, 0.8744, 0.3337, 0.8759, 0.3337, 0.8745, 0.3337, 0.8845, 0.3118, 0.8826, 0.3103, 0.8845, 0.3105, 0.9083, 0.3025, 0.9056, 0.2998, 0.9019, 0.3008, 0.8761, 0.3325, 0.8744, 0.3325, 0.8744, 0.3148, 0.913, 0.3337, 0.913, 0.3337, 0.9113, 0.3337, 0.9113, 0.3337, 0.9113, 0.3337, 0.9096, 0.3337, 0.908, 0.3337, 0.9096, 0.3337, 0.9096, 0.3337, 0.908, 0.3337, 0.908, 0.3337, 0.9063, 0.3337, 0.9046, 0.3337, 0.9063, 0.3337, 0.9063, 0.3337, 0.9046, 0.3337, 0.9046, 0.3337, 0.9029, 0.3337, 0.9029, 0.3337, 0.9029, 0.3337, 0.9012, 0.3337, 0.9012, 0.3337, 0.9012, 0.3337, 0.8996, 0.3337, 0.8996, 0.3337, 0.8996, 0.3337, 0.8979, 0.3337, 0.8979, 0.3337, 0.8979, 0.3337, 0.8962, 0.3337, 0.8945, 0.3337, 0.8962, 0.3337, 0.8962, 0.3337, 0.8929, 0.3337, 0.8945, 0.3337, 0.8945, 0.3337, 0.8912, 0.3337, 0.8929, 0.3337, 0.8929, 0.3337, 0.8912, 0.3337, 0.8912, 0.3337, 0.8895, 0.3337, 0.8878, 0.3337, 0.8895, 0.3337, 0.8895, 0.3337, 0.8878, 0.3337, 0.8878, 0.3337, 0.8861, 0.3337, 0.8861, 0.3337, 0.8861, 0.3337, 0.8845, 0.3337, 0.8845, 0.3337, 0.8845, 0.3337, 0.8828, 0.3337, 0.8811, 0.3337, 0.8828, 0.3337, 0.8828, 0.3337, 0.8794, 0.3337, 0.8811, 0.3337, 0.8811, 0.3337, 0.8777, 0.3337, 0.8794, 0.3337, 0.8794, 0.3337, 0.8996, 0.3325, 0.8979, 0.3325, 0.8979, 0.3148, 0.8777, 0.3337, 0.8777, 0.3337, 0.8761, 0.3337, 0.9147, 0.3337, 0.9147, 0.3337, 0.913, 0.3337, 0.9147, 0.3325, 0.913, 0.3325, 0.913, 0.3148, 0.9029, 0.3337, 0.9029, 0.3337, 0.9012, 0.3337, 0.8912, 0.3325, 0.8895, 0.3325, 0.8895, 0.3148, 0.8828, 0.3325, 0.8811, 0.3325, 0.8811, 0.3148, 0.913, 0.3325, 0.9113, 0.3325, 0.9113, 0.3148, 0.9113, 0.3325, 0.9096, 0.3325, 0.9096, 0.3148, 0.9029, 0.3325, 0.9012, 0.3325, 0.9012, 0.3148, 0.8945, 0.3325, 0.8929, 0.3325, 0.8929, 0.3148, 0.8861, 0.3325, 0.8845, 0.3325, 0.8845, 0.3148, 0.8777, 0.3325, 0.8761, 0.3325, 0.8761, 0.3148, 0.9063, 0.3325, 0.9046, 0.3325, 0.9046, 0.3148, 0.8979, 0.3325, 0.8962, 0.3325, 0.8962, 0.3148, 0.8895, 0.3325, 0.8878, 0.3325, 0.8878, 0.3148, 0.8811, 0.3325, 0.8794, 0.3325, 0.8794, 0.3148, 0.9096, 0.3325, 0.908, 0.3325, 0.908, 0.3148, 0.9012, 0.3325, 0.8996, 0.3325, 0.8996, 0.3148, 0.8761, 0.3337, 0.8761, 0.3337, 0.8744, 0.3337, 0.8929, 0.3325, 0.8912, 0.3325, 0.8912, 0.3148, 0.8845, 0.3325, 0.8828, 0.3325, 0.8828, 0.3148, 0.913, 0.3337, 0.9147, 0.3337, 0.9147, 0.3337, 0.9046, 0.3325, 0.9029, 0.3325, 0.9029, 0.3148, 0.8962, 0.3325, 0.8945, 0.3325, 0.8945, 0.3148, 0.8878, 0.3325, 0.8861, 0.3325, 0.8861, 0.3148, 0.8794, 0.3325, 0.8777, 0.3325, 0.8777, 0.3148, 0.908, 0.3325, 0.9063, 0.3325, 0.9063, 0.3148, 0.8777, 0.3337, 0.8777, 0.3337, 0.8761, 0.3337, 0.8895, 0.3337, 0.8895, 0.3337, 0.8878, 0.3337, 0.9012, 0.3337, 0.9012, 0.3337, 0.8996, 0.3337, 0.888, 0.3096, 0.8863, 0.3103, 0.8845, 0.3105, 0.8845, 0.3105, 0.8826, 0.3103, 0.8809, 0.3096, 0.8809, 0.3096, 0.8795, 0.3085, 0.8784, 0.307, 0.8784, 0.307, 0.8777, 0.3053, 0.8809, 0.3096, 0.8777, 0.3053, 0.8774, 0.3035, 0.8809, 0.3096, 0.8774, 0.3035, 0.8777, 0.3017, 0.8784, 0.3, 0.8784, 0.3, 0.8795, 0.2985, 0.8809, 0.2974, 0.8809, 0.2974, 0.8826, 0.2967, 0.8845, 0.2965, 0.8845, 0.2965, 0.8863, 0.2967, 0.888, 0.2974, 0.888, 0.2974, 0.8894, 0.2985, 0.8905, 0.3, 0.8905, 0.3, 0.8912, 0.3017, 0.8915, 0.3035, 0.8915, 0.3035, 0.8912, 0.3053, 0.8905, 0.307, 0.8905, 0.307, 0.8894, 0.3085, 0.888, 0.3096, 0.888, 0.3096, 0.8845, 0.3105, 0.8774, 0.3035, 0.8845, 0.3105, 0.8809, 0.3096, 0.8774, 0.3035, 0.8774, 0.3035, 0.8784, 0.3, 0.8809, 0.2974, 0.8809, 0.2974, 0.8845, 0.2965, 0.888, 0.2974, 0.888, 0.2974, 0.8905, 0.3, 0.8915, 0.3035, 0.8915, 0.3035, 0.8905, 0.307, 0.888, 0.3096, 0.8774, 0.3035, 0.8809, 0.2974, 0.888, 0.2974, 0.888, 0.2974, 0.8915, 0.3035, 0.8774, 0.3035, 0.9113, 0.3337, 0.913, 0.3337, 0.913, 0.3337, 0.8878, 0.3337, 0.8878, 0.3337, 0.8861, 0.3337, 0.8996, 0.3337, 0.8996, 0.3337, 0.8979, 0.3337, 0.9113, 0.3337, 0.9113, 0.3337, 0.9096, 0.3337, 0.8761, 0.3337, 0.8761, 0.3337, 0.8744, 0.3337, 0.8861, 0.3337, 0.8861, 0.3337, 0.8845, 0.3337, 0.8979, 0.3337, 0.8979, 0.3337, 0.8962, 0.3337, 0.9096, 0.3337, 0.9096, 0.3337, 0.908, 0.3337, 0.8845, 0.3337, 0.8845, 0.3337, 0.8828, 0.3337, 0.8962, 0.3337, 0.8962, 0.3337, 0.8945, 0.3337, 0.908, 0.3337, 0.908, 0.3337, 0.9063, 0.3337, 0.8828, 0.3337, 0.8828, 0.3337, 0.8811, 0.3337, 0.8945, 0.3337, 0.8945, 0.3337, 0.8929, 0.3337, 0.9063, 0.3337, 0.9063, 0.3337, 0.9046, 0.3337, 0.8811, 0.3337, 0.8811, 0.3337, 0.8794, 0.3337, 0.8929, 0.3337, 0.8929, 0.3337, 0.8912, 0.3337, 0.9046, 0.3337, 0.9046, 0.3337, 0.9029, 0.3337, 0.8794, 0.3337, 0.8794, 0.3337, 0.8777, 0.3337, 0.8912, 0.3337, 0.8912, 0.3337, 0.8895, 0.3337, 0.913, 0.3148, 0.9131, 0.3142, 0.9146, 0.3142, 0.9146, 0.3142, 0.9131, 0.3142, 0.9133, 0.3136, 0.9064, 0.31, 0.9056, 0.3072, 0.9046, 0.3073, 0.913, 0.3325, 0.9147, 0.3325, 0.9147, 0.3331, 0.913, 0.3331, 0.9147, 0.3331, 0.9147, 0.3337, 0.913, 0.3337, 0.9147, 0.3337, 0.9147, 0.3337, 0.9113, 0.3148, 0.9114, 0.3142, 0.9129, 0.3142, 0.9114, 0.3142, 0.9116, 0.3136, 0.9127, 0.3136, 0.908, 0.3093, 0.9065, 0.3068, 0.9056, 0.3072, 0.913, 0.3325, 0.913, 0.3331, 0.9113, 0.3331, 0.913, 0.3331, 0.913, 0.3337, 0.9113, 0.3337, 0.9113, 0.3337, 0.913, 0.3337, 0.913, 0.3337, 0.9096, 0.3148, 0.9097, 0.3142, 0.9113, 0.3142, 0.9097, 0.3142, 0.9099, 0.3136, 0.9111, 0.3136, 0.9094, 0.3083, 0.9073, 0.3062, 0.9065, 0.3068, 0.9096, 0.3325, 0.9113, 0.3325, 0.9113, 0.3331, 0.9096, 0.3331, 0.9113, 0.3331, 0.9113, 0.3337, 0.9113, 0.3337, 0.9113, 0.3337, 0.9096, 0.3337, 0.908, 0.3148, 0.908, 0.3142, 0.9096, 0.3142, 0.908, 0.3142, 0.9082, 0.3136, 0.9094, 0.3136, 0.9094, 0.3083, 0.9104, 0.3069, 0.9079, 0.3054, 0.908, 0.3325, 0.9096, 0.3325, 0.9096, 0.3331, 0.908, 0.3331, 0.9096, 0.3331, 0.9096, 0.3337, 0.908, 0.3337, 0.9096, 0.3337, 0.9096, 0.3337, 0.9063, 0.3148, 0.9064, 0.3142, 0.9079, 0.3142, 0.9064, 0.3142, 0.9065, 0.3136, 0.9077, 0.3136, 0.9111, 0.3052, 0.9083, 0.3045, 0.9079, 0.3054, 0.908, 0.3325, 0.908, 0.3331, 0.9063, 0.3331, 0.908, 0.3331, 0.908, 0.3337, 0.9063, 0.3337, 0.908, 0.3337, 0.908, 0.3337, 0.9063, 0.3337, 0.9046, 0.3148, 0.9047, 0.3142, 0.9062, 0.3142, 0.9047, 0.3142, 0.9049, 0.3136, 0.906, 0.3136, 0.9113, 0.3035, 0.9084, 0.3035, 0.9083, 0.3045, 0.9063, 0.3325, 0.9063, 0.3331, 0.9046, 0.3331, 0.9046, 0.3331, 0.9063, 0.3331, 0.9063, 0.3337, 0.9046, 0.3337, 0.9063, 0.3337, 0.9063, 0.3337, 0.9029, 0.3148, 0.903, 0.3142, 0.9045, 0.3142, 0.903, 0.3142, 0.9032, 0.3136, 0.9044, 0.3136, 0.9111, 0.3017, 0.9083, 0.3025, 0.9084, 0.3035, 0.9029, 0.3325, 0.9046, 0.3325, 0.9046, 0.3331, 0.9029, 0.3331, 0.9046, 0.3331, 0.9046, 0.3337, 0.9046, 0.3337, 0.9046, 0.3337, 0.9029, 0.3337, 0.9012, 0.3148, 0.9013, 0.3142, 0.9029, 0.3142, 0.9029, 0.3142, 0.9013, 0.3142, 0.9015, 0.3136, 0.9104, 0.3001, 0.9079, 0.3016, 0.9083, 0.3025, 0.9029, 0.3325, 0.9029, 0.3331, 0.9012, 0.3331, 0.9029, 0.3331, 0.9029, 0.3337, 0.9012, 0.3337, 0.9029, 0.3337, 0.9029, 0.3337, 0.9012, 0.3337, 0.8996, 0.3148, 0.8996, 0.3142, 0.9012, 0.3142, 0.8996, 0.3142, 0.8998, 0.3136, 0.901, 0.3136, 0.9094, 0.2987, 0.9073, 0.3008, 0.9079, 0.3016, 0.9012, 0.3325, 0.9012, 0.3331, 0.8996, 0.3331, 0.9012, 0.3331, 0.9012, 0.3337, 0.8996, 0.3337, 0.9012, 0.3337, 0.9012, 0.3337, 0.8996, 0.3337, 0.8979, 0.3148, 0.898, 0.3142, 0.8995, 0.3142, 0.8995, 0.3142, 0.898, 0.3142, 0.8981, 0.3136, 0.9094, 0.2987, 0.908, 0.2976, 0.9065, 0.3002, 0.8996, 0.3325, 0.8996, 0.3331, 0.8979, 0.3331, 0.8979, 0.3331, 0.8996, 0.3331, 0.8996, 0.3337, 0.8979, 0.3337, 0.8996, 0.3337, 0.8996, 0.3337, 0.8962, 0.3148, 0.8963, 0.3142, 0.8978, 0.3142, 0.8963, 0.3142, 0.8965, 0.3136, 0.8976, 0.3136, 0.9064, 0.297, 0.9056, 0.2998, 0.9065, 0.3002, 0.8979, 0.3325, 0.8979, 0.3331, 0.8962, 0.3331, 0.8979, 0.3331, 0.8979, 0.3337, 0.8962, 0.3337, 0.8979, 0.3337, 0.8979, 0.3337, 0.8962, 0.3337, 0.8945, 0.3148, 0.8946, 0.3142, 0.8961, 0.3142, 0.8961, 0.3142, 0.8946, 0.3142, 0.8948, 0.3136, 0.9046, 0.2967, 0.9046, 0.2997, 0.9056, 0.2998, 0.8962, 0.3325, 0.8962, 0.3331, 0.8945, 0.3331, 0.8945, 0.3331, 0.8962, 0.3331, 0.8962, 0.3337, 0.8962, 0.3337, 0.8962, 0.3337, 0.8945, 0.3337, 0.8945, 0.3148, 0.8929, 0.3148, 0.8929, 0.3142, 0.8945, 0.3142, 0.8929, 0.3142, 0.8931, 0.3136, 0.9046, 0.2967, 0.9029, 0.297, 0.9036, 0.2998, 0.8945, 0.3325, 0.8945, 0.3331, 0.8929, 0.3331, 0.8929, 0.3331, 0.8945, 0.3331, 0.8945, 0.3337, 0.8945, 0.3337, 0.8945, 0.3337, 0.8929, 0.3337, 0.8912, 0.3148, 0.8912, 0.3142, 0.8928, 0.3142, 0.8912, 0.3142, 0.8914, 0.3136, 0.8926, 0.3136, 0.9012, 0.2976, 0.9027, 0.3002, 0.9036, 0.2998, 0.8929, 0.3325, 0.8929, 0.3331, 0.8912, 0.3331, 0.8929, 0.3331, 0.8929, 0.3337, 0.8912, 0.3337, 0.8929, 0.3337, 0.8929, 0.3337, 0.8912, 0.3337, 0.8895, 0.3148, 0.8896, 0.3142, 0.8911, 0.3142, 0.8911, 0.3142, 0.8896, 0.3142, 0.8897, 0.3136, 0.9012, 0.2976, 0.8998, 0.2987, 0.9019, 0.3008, 0.8912, 0.3325, 0.8912, 0.3331, 0.8895, 0.3331, 0.8895, 0.3331, 0.8912, 0.3331, 0.8912, 0.3337, 0.8912, 0.3337, 0.8912, 0.3337, 0.8895, 0.3337, 0.8878, 0.3148, 0.8879, 0.3142, 0.8894, 0.3142, 0.8879, 0.3142, 0.8881, 0.3136, 0.8892, 0.3136, 0.8988, 0.3001, 0.9013, 0.3016, 0.9019, 0.3008, 0.8895, 0.3325, 0.8895, 0.3331, 0.8878, 0.3331, 0.8895, 0.3331, 0.8895, 0.3337, 0.8878, 0.3337, 0.8895, 0.3337, 0.8895, 0.3337, 0.8878, 0.3337, 0.8861, 0.3148, 0.8862, 0.3142, 0.8877, 0.3142, 0.8877, 0.3142, 0.8862, 0.3142, 0.8864, 0.3136, 0.8981, 0.3017, 0.9009, 0.3025, 0.9013, 0.3016, 0.8878, 0.3325, 0.8878, 0.3331, 0.8861, 0.3331, 0.8878, 0.3331, 0.8878, 0.3337, 0.8861, 0.3337, 0.8878, 0.3337, 0.8878, 0.3337, 0.8861, 0.3337, 0.8845, 0.3148, 0.8845, 0.3142, 0.8861, 0.3142, 0.8861, 0.3142, 0.8845, 0.3142, 0.8847, 0.3136, 0.8979, 0.3035, 0.9008, 0.3035, 0.9009, 0.3025, 0.8861, 0.3325, 0.8861, 0.3331, 0.8845, 0.3331, 0.8845, 0.3331, 0.8861, 0.3331, 0.8861, 0.3337, 0.8845, 0.3337, 0.8861, 0.3337, 0.8861, 0.3337, 0.8828, 0.3148, 0.8828, 0.3142, 0.8844, 0.3142, 0.8844, 0.3142, 0.8828, 0.3142, 0.883, 0.3136, 0.8981, 0.3052, 0.9009, 0.3045, 0.9008, 0.3035, 0.8828, 0.3325, 0.8845, 0.3325, 0.8845, 0.3331, 0.8828, 0.3331, 0.8845, 0.3331, 0.8845, 0.3337, 0.8845, 0.3337, 0.8845, 0.3337, 0.8828, 0.3337, 0.8811, 0.3148, 0.8812, 0.3142, 0.8827, 0.3142, 0.8827, 0.3142, 0.8812, 0.3142, 0.8814, 0.3136, 0.8988, 0.3069, 0.9013, 0.3054, 0.9009, 0.3045, 0.8828, 0.3325, 0.8828, 0.3331, 0.8811, 0.3331, 0.8828, 0.3331, 0.8828, 0.3337, 0.8811, 0.3337, 0.8811, 0.3337, 0.8828, 0.3337, 0.8828, 0.3337, 0.8794, 0.3148, 0.8795, 0.3142, 0.881, 0.3142, 0.881, 0.3142, 0.8795, 0.3142, 0.8797, 0.3136, 0.8988, 0.3069, 0.8998, 0.3083, 0.9019, 0.3062, 0.8811, 0.3325, 0.8811, 0.3331, 0.8794, 0.3331, 0.8811, 0.3331, 0.8811, 0.3337, 0.8794, 0.3337, 0.8811, 0.3337, 0.8811, 0.3337, 0.8794, 0.3337, 0.8777, 0.3148, 0.8778, 0.3142, 0.8794, 0.3142, 0.8778, 0.3142, 0.878, 0.3136, 0.8792, 0.3136, 0.9012, 0.3093, 0.9027, 0.3068, 0.9019, 0.3062, 0.8794, 0.3325, 0.8794, 0.3331, 0.8777, 0.3331, 0.8777, 0.3331, 0.8794, 0.3331, 0.8794, 0.3337, 0.8777, 0.3337, 0.8794, 0.3337, 0.8794, 0.3337, 0.8761, 0.3148, 0.8761, 0.3142, 0.8777, 0.3142, 0.8761, 0.3142, 0.8763, 0.3136, 0.8775, 0.3136, 0.9029, 0.31, 0.9036, 0.3072, 0.9027, 0.3068, 0.8761, 0.3325, 0.8777, 0.3325, 0.8777, 0.3331, 0.8761, 0.3331, 0.8777, 0.3331, 0.8777, 0.3337, 0.8761, 0.3337, 0.8777, 0.3337, 0.8777, 0.3337, 0.8744, 0.3148, 0.8745, 0.3142, 0.876, 0.3142, 0.8745, 0.3142, 0.8746, 0.3136, 0.8758, 0.3136, 0.9046, 0.3102, 0.9046, 0.3073, 0.9036, 0.3072, 0.8761, 0.3325, 0.8761, 0.3331, 0.8743, 0.3331, 0.8761, 0.3331, 0.8761, 0.3337, 0.8744, 0.3337, 0.8761, 0.3337, 0.8761, 0.3337, 0.8744, 0.3337, 0.9147, 0.3337, 0.9147, 0.3337, 0.913, 0.3337, 0.9147, 0.3337, 0.9146, 0.3337, 0.913, 0.3337, 0.9146, 0.3337, 0.9147, 0.3337, 0.913, 0.3337, 0.9113, 0.3337, 0.913, 0.3337, 0.913, 0.3337, 0.9113, 0.3337, 0.913, 0.3337, 0.913, 0.3337, 0.913, 0.3337, 0.913, 0.3337, 0.9113, 0.3337, 0.9113, 0.3337, 0.9113, 0.3337, 0.9096, 0.3337, 0.9096, 0.3337, 0.9113, 0.3337, 0.9113, 0.3337, 0.9113, 0.3337, 0.9113, 0.3337, 0.9096, 0.3337, 0.9096, 0.3337, 0.9096, 0.3337, 0.908, 0.3337, 0.9096, 0.3337, 0.9096, 0.3337, 0.908, 0.3337, 0.9096, 0.3337, 0.9096, 0.3337, 0.908, 0.3337, 0.908, 0.3337, 0.908, 0.3337, 0.9063, 0.3337, 0.908, 0.3337, 0.908, 0.3337, 0.9063, 0.3337, 0.908, 0.3337, 0.908, 0.3337, 0.9063, 0.3337, 0.9046, 0.3337, 0.9063, 0.3337, 0.9063, 0.3337, 0.9063, 0.3337, 0.9063, 0.3337, 0.9046, 0.3337, 0.9063, 0.3337, 0.9063, 0.3337, 0.9046, 0.3337, 0.9046, 0.3337, 0.9046, 0.3337, 0.9029, 0.3337, 0.9046, 0.3337, 0.9046, 0.3337, 0.9029, 0.3337, 0.9046, 0.3337, 0.9046, 0.3337, 0.9029, 0.3337, 0.9012, 0.3337, 0.9029, 0.3337, 0.9029, 0.3337, 0.9029, 0.3337, 0.9029, 0.3337, 0.9012, 0.3337, 0.9012, 0.3337, 0.9029, 0.3337, 0.9029, 0.3337, 0.9012, 0.3337, 0.9012, 0.3337, 0.8996, 0.3337, 0.8996, 0.3337, 0.9012, 0.3337, 0.9012, 0.3337, 0.9012, 0.3337, 0.9012, 0.3337, 0.8996, 0.3337, 0.8979, 0.3337, 0.8996, 0.3337, 0.8996, 0.3337, 0.8979, 0.3337, 0.8996, 0.3337, 0.8996, 0.3337, 0.8979, 0.3337, 0.8996, 0.3337, 0.8996, 0.3337, 0.8979, 0.3337, 0.8979, 0.3337, 0.8962, 0.3337, 0.8979, 0.3337, 0.8979, 0.3337, 0.8962, 0.3337, 0.8979, 0.3337, 0.8979, 0.3337, 0.8962, 0.3337, 0.8945, 0.3337, 0.8962, 0.3337, 0.8962, 0.3337, 0.8945, 0.3337, 0.8962, 0.3337, 0.8962, 0.3337, 0.8962, 0.3337, 0.8962, 0.3337, 0.8945, 0.3337, 0.8929, 0.3337, 0.8945, 0.3337, 0.8945, 0.3337, 0.8945, 0.3337, 0.8945, 0.3337, 0.8929, 0.3337, 0.8945, 0.3337, 0.8945, 0.3337, 0.8929, 0.3337, 0.8929, 0.3337, 0.8929, 0.3337, 0.8912, 0.3337, 0.8929, 0.3337, 0.8929, 0.3337, 0.8912, 0.3337, 0.8929, 0.3337, 0.8929, 0.3337, 0.8912, 0.3337, 0.8912, 0.3337, 0.8912, 0.3337, 0.8895, 0.3337, 0.8912, 0.3337, 0.8912, 0.3337, 0.8895, 0.3337, 0.8912, 0.3337, 0.8912, 0.3337, 0.8895, 0.3337, 0.8895, 0.3337, 0.8895, 0.3337, 0.8878, 0.3337, 0.8878, 0.3337, 0.8895, 0.3337, 0.8895, 0.3337, 0.8895, 0.3337, 0.8895, 0.3337, 0.8878, 0.3337, 0.8878, 0.3337, 0.8878, 0.3337, 0.8861, 0.3337, 0.8861, 0.3337, 0.8878, 0.3337, 0.8878, 0.3337, 0.8878, 0.3337, 0.8878, 0.3337, 0.8861, 0.3337, 0.8845, 0.3337, 0.8861, 0.3337, 0.8861, 0.3337, 0.8845, 0.3337, 0.8861, 0.3337, 0.8861, 0.3337, 0.8861, 0.3337, 0.8861, 0.3337, 0.8845, 0.3337, 0.8845, 0.3337, 0.8845, 0.3337, 0.8828, 0.3337, 0.8828, 0.3337, 0.8845, 0.3337, 0.8845, 0.3337, 0.8845, 0.3337, 0.8845, 0.3337, 0.8828, 0.3337, 0.8828, 0.3337, 0.8828, 0.3337, 0.8811, 0.3337, 0.8828, 0.3337, 0.8828, 0.3337, 0.8811, 0.3337, 0.8828, 0.3337, 0.8828, 0.3337, 0.8811, 0.3337, 0.8794, 0.3337, 0.8811, 0.3337, 0.8811, 0.3337, 0.8794, 0.3337, 0.8811, 0.3337, 0.8811, 0.3337, 0.8811, 0.3337, 0.8811, 0.3337, 0.8794, 0.3337, 0.8794, 0.3337, 0.8794, 0.3337, 0.8777, 0.3337, 0.8777, 0.3337, 0.8794, 0.3337, 0.8794, 0.3337, 0.8794, 0.3337, 0.8794, 0.3337, 0.8777, 0.3337, 0.8777, 0.3337, 0.8777, 0.3337, 0.8761, 0.3337, 0.8761, 0.3337, 0.8777, 0.3337, 0.8777, 0.3337, 0.8777, 0.3337, 0.8777, 0.3337, 0.8761, 0.3337, 0.8761, 0.3337, 0.8761, 0.3337, 0.8744, 0.3337, 0.8761, 0.3337, 0.8761, 0.3337, 0.8744, 0.3337, 0.8761, 0.3337, 0.8761, 0.3337, 0.8744, 0.3337, 0.9147, 0.3337, 0.9146, 0.3337, 0.913, 0.3337, 0.9146, 0.3337, 0.9146, 0.3337, 0.9131, 0.3337, 0.8845, 0.3118, 0.8845, 0.3105, 0.8863, 0.3103, 0.913, 0.3337, 0.913, 0.3337, 0.9114, 0.3337, 0.913, 0.3337, 0.9129, 0.3337, 0.9114, 0.3337, 0.8886, 0.3107, 0.8866, 0.3115, 0.8863, 0.3103, 0.9113, 0.3337, 0.9113, 0.3337, 0.9097, 0.3337, 0.9113, 0.3337, 0.9112, 0.3337, 0.9098, 0.3337, 0.8886, 0.3107, 0.888, 0.3096, 0.8894, 0.3085, 0.9096, 0.3337, 0.9096, 0.3337, 0.908, 0.3337, 0.908, 0.3337, 0.9096, 0.3337, 0.9095, 0.3337, 0.8917, 0.3077, 0.8904, 0.3094, 0.8894, 0.3085, 0.908, 0.3337, 0.9079, 0.3337, 0.9063, 0.3337, 0.9079, 0.3337, 0.9078, 0.3337, 0.9064, 0.3337, 0.8917, 0.3077, 0.8905, 0.307, 0.8912, 0.3053, 0.9046, 0.3337, 0.9063, 0.3337, 0.9063, 0.3337, 0.9046, 0.3337, 0.9063, 0.3337, 0.9062, 0.3337, 0.8928, 0.3035, 0.8925, 0.3056, 0.8912, 0.3053, 0.9029, 0.3337, 0.9046, 0.3337, 0.9046, 0.3337, 0.9046, 0.3337, 0.9045, 0.3337, 0.903, 0.3337, 0.8928, 0.3035, 0.8915, 0.3035, 0.8912, 0.3017, 0.9029, 0.3337, 0.9029, 0.3337, 0.9013, 0.3337, 0.9029, 0.3337, 0.9028, 0.3337, 0.9014, 0.3337, 0.8925, 0.3013, 0.8912, 0.3017, 0.8905, 0.3, 0.8996, 0.3337, 0.9012, 0.3337, 0.9012, 0.3337, 0.8996, 0.3337, 0.9012, 0.3337, 0.9011, 0.3337, 0.8904, 0.2976, 0.8917, 0.2993, 0.8905, 0.3, 0.8996, 0.3337, 0.8995, 0.3337, 0.8979, 0.3337, 0.8995, 0.3337, 0.8995, 0.3337, 0.898, 0.3337, 0.8904, 0.2976, 0.8894, 0.2985, 0.888, 0.2974, 0.8979, 0.3337, 0.8979, 0.3337, 0.8962, 0.3337, 0.8979, 0.3337, 0.8978, 0.3337, 0.8963, 0.3337, 0.8886, 0.2963, 0.888, 0.2974, 0.8863, 0.2967, 0.8945, 0.3337, 0.8962, 0.3337, 0.8962, 0.3337, 0.8946, 0.3337, 0.8962, 0.3337, 0.8961, 0.3337, 0.8845, 0.2951, 0.8866, 0.2954, 0.8863, 0.2967, 0.8945, 0.3337, 0.8945, 0.3337, 0.8929, 0.3337, 0.8929, 0.3337, 0.8945, 0.3337, 0.8944, 0.3337, 0.8845, 0.2951, 0.8845, 0.2965, 0.8826, 0.2967, 0.8929, 0.3337, 0.8928, 0.3337, 0.8912, 0.3337, 0.8912, 0.3337, 0.8928, 0.3337, 0.8927, 0.3337, 0.8823, 0.2954, 0.8826, 0.2967, 0.8809, 0.2974, 0.8912, 0.3337, 0.8911, 0.3337, 0.8895, 0.3337, 0.8895, 0.3337, 0.8911, 0.3337, 0.8911, 0.3337, 0.8803, 0.2963, 0.8809, 0.2974, 0.8795, 0.2985, 0.8895, 0.3337, 0.8895, 0.3337, 0.8878, 0.3337, 0.8878, 0.3337, 0.8895, 0.3337, 0.8894, 0.3337, 0.8772, 0.2993, 0.8786, 0.2976, 0.8795, 0.2985, 0.8878, 0.3337, 0.8878, 0.3337, 0.8862, 0.3337, 0.8862, 0.3337, 0.8878, 0.3337, 0.8877, 0.3337, 0.8764, 0.3013, 0.8772, 0.2993, 0.8784, 0.3, 0.8845, 0.3337, 0.8861, 0.3337, 0.8861, 0.3337, 0.8845, 0.3337, 0.8861, 0.3337, 0.886, 0.3337, 0.8761, 0.3035, 0.8764, 0.3013, 0.8777, 0.3017, 0.8828, 0.3337, 0.8845, 0.3337, 0.8844, 0.3337, 0.8844, 0.3337, 0.8843, 0.3337, 0.8829, 0.3337, 0.8761, 0.3035, 0.8774, 0.3035, 0.8777, 0.3053, 0.8828, 0.3337, 0.8827, 0.3337, 0.8811, 0.3337, 0.8827, 0.3337, 0.8827, 0.3337, 0.8812, 0.3337, 0.8764, 0.3056, 0.8777, 0.3053, 0.8784, 0.307, 0.8811, 0.3337, 0.8811, 0.3337, 0.8795, 0.3337, 0.8811, 0.3337, 0.881, 0.3337, 0.8795, 0.3337, 0.8772, 0.3077, 0.8784, 0.307, 0.8795, 0.3085, 0.8777, 0.3337, 0.8794, 0.3337, 0.8794, 0.3337, 0.8794, 0.3337, 0.8793, 0.3337, 0.8779, 0.3337, 0.8803, 0.3107, 0.8786, 0.3094, 0.8795, 0.3085, 0.8777, 0.3337, 0.8777, 0.3337, 0.8761, 0.3337, 0.8761, 0.3337, 0.8777, 0.3337, 0.8776, 0.3337, 0.8823, 0.3115, 0.8803, 0.3107, 0.8809, 0.3096, 0.8744, 0.3337, 0.8761, 0.3337, 0.876, 0.3337, 0.8744, 0.3337, 0.876, 0.3337, 0.8759, 0.3337, 0.8845, 0.3118, 0.8823, 0.3115, 0.8826, 0.3103, 0.9036, 0.3072, 0.9046, 0.3073, 0.9056, 0.3072, 0.9056, 0.3072, 0.9065, 0.3068, 0.9036, 0.3072, 0.9065, 0.3068, 0.9073, 0.3062, 0.9036, 0.3072, 0.9073, 0.3062, 0.9079, 0.3054, 0.9083, 0.3045, 0.9083, 0.3045, 0.9084, 0.3035, 0.9083, 0.3025, 0.9083, 0.3025, 0.9079, 0.3016, 0.9056, 0.2998, 0.9079, 0.3016, 0.9073, 0.3008, 0.9056, 0.2998, 0.9073, 0.3008, 0.9065, 0.3002, 0.9056, 0.2998, 0.9056, 0.2998, 0.9046, 0.2997, 0.9036, 0.2998, 0.9036, 0.2998, 0.9027, 0.3002, 0.9056, 0.2998, 0.9027, 0.3002, 0.9019, 0.3008, 0.9056, 0.2998, 0.9019, 0.3008, 0.9013, 0.3016, 0.9009, 0.3025, 0.9009, 0.3025, 0.9008, 0.3035, 0.9009, 0.3045, 0.9009, 0.3045, 0.9013, 0.3054, 0.9019, 0.3062, 0.9019, 0.3062, 0.9027, 0.3068, 0.9009, 0.3045, 0.9027, 0.3068, 0.9036, 0.3072, 0.9009, 0.3045, 0.9073, 0.3062, 0.9083, 0.3045, 0.9083, 0.3025, 0.9019, 0.3008, 0.9009, 0.3025, 0.9036, 0.3072, 0.9009, 0.3025, 0.9009, 0.3045, 0.9036, 0.3072, 0.9036, 0.3072, 0.9073, 0.3062, 0.9019, 0.3008, 0.9073, 0.3062, 0.9083, 0.3025, 0.9019, 0.3008])
me_cylinder_002.materials.append(mat_material_001)
me_cylinder_002.use_remesh_fix_poles = True
me_cylinder_002.use_remesh_preserve_attributes = False
me_cylinder_002.use_mirror_vertex_groups = False
me_cylinder_002.update()

# ---- objects
ob_puller = bpy.data.objects.new('Puller', me_cylinder_002)

# ---- transforms, parenting, visibility, modifiers, constraints
ob_puller.location = (0.0, 0.0, 0.0)
ob_puller.lineart.crease_threshold = 0.0

# ---- collection membership
col_collection.objects.link(ob_puller)

# ---- scene / render settings (as saved in the file)
scene.frame_start = 1; scene.frame_end = 250; scene.frame_set(1)
scene.render.engine = 'BLENDER_EEVEE_NEXT'
scene.cycles.use_denoising = False
scene.cycles.samples = 128
scene.cycles.sampling_pattern = 'TABULATED_SOBOL'
scene.cycles.use_adaptive_sampling = False
scene.cycles.use_light_tree = False
scene.view_settings.view_transform = 'Filmic'
bpy.context.view_layer.update()

# ---- added for rendering (the .blend has no active camera and no usable light): camera, sun
cam_auto = bpy.data.cameras.new('AutoCamera')
cam_auto.lens = 50.0
cam_auto.sensor_width = 36.0
cam_auto.clip_end = 1000.0
ob_auto_camera = bpy.data.objects.new('AutoCamera', cam_auto)
scene.collection.objects.link(ob_auto_camera)
ob_auto_camera.location = (1.22131, -1.46557, 1.05866)
ob_auto_camera.rotation_euler = (1.09748, -7.21219e-08, 0.694738)
scene.camera = ob_auto_camera
light_auto_sun = bpy.data.lights.new('AutoSun', 'SUN')
light_auto_sun.energy = 3.0
light_auto_sun.angle = 0.0523599
ob_auto_sun = bpy.data.objects.new('AutoSun', light_auto_sun)
scene.collection.objects.link(ob_auto_sun)
ob_auto_sun.rotation_euler = (0.872665, 0.174533, 0.523599)
bpy.context.view_layer.update()
